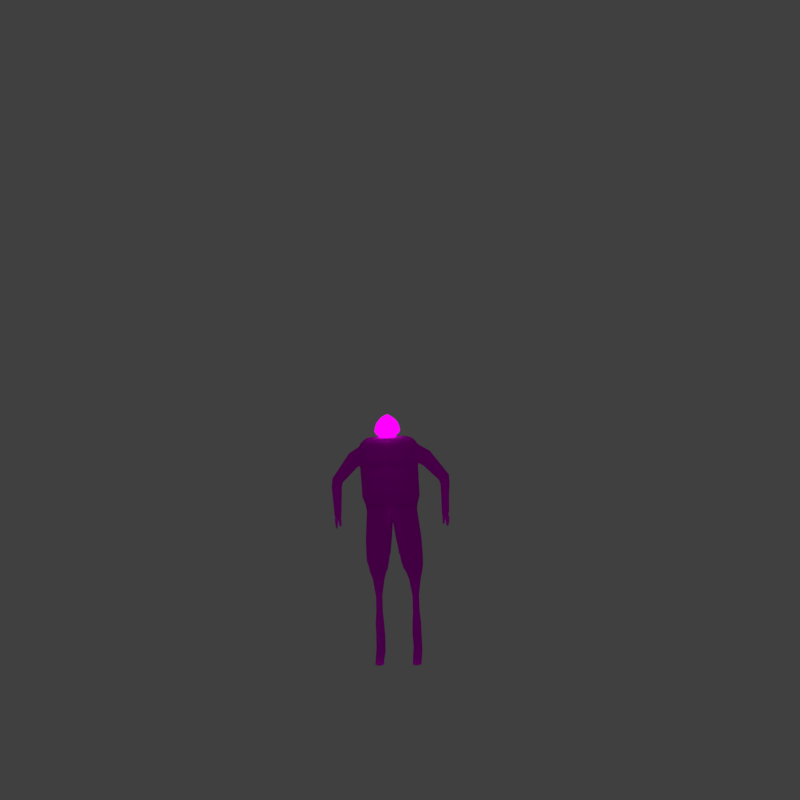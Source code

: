 # Source: human.blend  (saved by Blender 2.77.0; exported with 4.5.12 LTS)
import bpy
from mathutils import Matrix  # noqa: F401  (used for matrix-valued properties, if any)

bpy.ops.wm.read_factory_settings(use_empty=True)
scene = bpy.context.scene
scene.name = 'Scene'

# ---- collections
col_collection_1 = bpy.data.collections.new('Collection 1'); scene.collection.children.link(col_collection_1)

# ---- images (referenced by path relative to the original .blend; pixels are not part of the script)
import os
ASSET_DIR = os.environ.get("B2B_ASSET_DIR", "")  # directory of the original .blend (textures are referenced by path, not embedded)
HERE = os.path.dirname(os.path.abspath(__file__))  # packed textures are extracted next to this script under _unpacked/

def load_image(name, relpath, width, height, colorspace="sRGB"):
    """Load a texture the original file referenced (path relative to the .blend, or extracted next to this script)."""
    p = next((c for c in (os.path.join(HERE, relpath), os.path.join(ASSET_DIR, relpath)) if relpath and os.path.exists(c)), "")
    if p:
        img = bpy.data.images.load(p, check_existing=True)
        img.name = name
    else:  # same state as the original file: an image datablock whose file is absent (Cycles renders it pink)
        img = bpy.data.images.new(name, width, height)
        img.source = "FILE"
        img.filepath = "//" + (relpath or name)
    img.colorspace_settings.name = colorspace
    return img
img_feathers_png = load_image('feathers.png', 'feathers.png', 1024, 1024, 'sRGB')
img_handscales_png = load_image('handscales.png', 'handscales.png', 1024, 1024, 'sRGB')
img_feetscales_png = load_image('feetscales.png', 'feetscales.png', 1024, 1024, 'sRGB')
img_headface_png_001 = load_image('headface.png.001', 'headface.png', 1024, 1024, 'sRGB')

# ---- materials (node trees are filled in below, after node groups)
mat_bodywings = bpy.data.materials.new('bodywings')
mat_bodywings.alpha_threshold = 0.0
mat_bodywings.roughness = 0.5
mat_bodymaiin = bpy.data.materials.new('bodymaiin')
mat_bodymaiin.alpha_threshold = 0.0
mat_bodymaiin.roughness = 0.5
mat_hands = bpy.data.materials.new('hands')
mat_hands.alpha_threshold = 0.0
mat_hands.roughness = 0.5
mat_feet = bpy.data.materials.new('feet')
mat_feet.alpha_threshold = 0.0
mat_feet.roughness = 0.5
mat_material_002 = bpy.data.materials.new('Material.002')
mat_material_002.alpha_threshold = 0.0
mat_material_002.roughness = 0.5

# ---- material node trees
mat_bodywings.use_nodes = True; mat_bodywings.node_tree.nodes.clear()
_N = mat_bodywings.node_tree.nodes; _L = mat_bodywings.node_tree.links
n0 = _N.new('ShaderNodeOutputMaterial'); n0.name = 'Material Output'; n0.location = (300, 300)
n1 = _N.new('ShaderNodeTexImage'); n1.name = 'Image Texture'; n1.location = (-180, 300)
n1.width = 140
n1.image = img_feathers_png
n2 = _N.new('ShaderNodeSubsurfaceScattering'); n2.name = 'Subsurface Scattering'; n2.location = (10, 300)
n2.falloff = 'BURLEY'
n2.inputs[1].default_value = 1.0
n2.inputs[2].default_value = (1.0, 1.0, 1.0)
_L.new(n2.outputs[0], n0.inputs[0])
_L.new(n1.outputs[0], n2.inputs[0])
n0.is_active_output = True
mat_bodymaiin.use_nodes = True; mat_bodymaiin.node_tree.nodes.clear()
_N = mat_bodymaiin.node_tree.nodes; _L = mat_bodymaiin.node_tree.links
n0 = _N.new('ShaderNodeOutputMaterial'); n0.name = 'Material Output'; n0.location = (300, 300)
n1 = _N.new('ShaderNodeSubsurfaceScattering'); n1.name = 'Subsurface Scattering'; n1.location = (10, 300)
n1.falloff = 'BURLEY'
n1.inputs[1].default_value = 1.0
n1.inputs[2].default_value = (1.0, 1.0, 1.0)
n2 = _N.new('ShaderNodeTexImage'); n2.name = 'Image Texture'; n2.location = (-180, 300)
n2.width = 140
n2.image = img_feathers_png
_L.new(n1.outputs[0], n0.inputs[0])
_L.new(n2.outputs[0], n1.inputs[0])
n0.is_active_output = True
mat_hands.use_nodes = True; mat_hands.node_tree.nodes.clear()
_N = mat_hands.node_tree.nodes; _L = mat_hands.node_tree.links
n0 = _N.new('ShaderNodeOutputMaterial'); n0.name = 'Material Output'; n0.location = (300, 300)
n1 = _N.new('ShaderNodeSubsurfaceScattering'); n1.name = 'Subsurface Scattering'; n1.location = (10, 300)
n1.falloff = 'BURLEY'
n1.inputs[1].default_value = 1.0
n1.inputs[2].default_value = (1.0, 1.0, 1.0)
n2 = _N.new('ShaderNodeTexImage'); n2.name = 'Image Texture'; n2.location = (-180, 300)
n2.width = 140
n2.image = img_handscales_png
_L.new(n1.outputs[0], n0.inputs[0])
_L.new(n2.outputs[0], n1.inputs[0])
n0.is_active_output = True
mat_feet.use_nodes = True; mat_feet.node_tree.nodes.clear()
_N = mat_feet.node_tree.nodes; _L = mat_feet.node_tree.links
n0 = _N.new('ShaderNodeOutputMaterial'); n0.name = 'Material Output'; n0.location = (300, 300)
n1 = _N.new('ShaderNodeTexImage'); n1.name = 'Image Texture'; n1.location = (-180, 300)
n1.width = 140
n1.image = img_feetscales_png
n2 = _N.new('ShaderNodeSubsurfaceScattering'); n2.name = 'Subsurface Scattering'; n2.location = (10, 300)
n2.falloff = 'BURLEY'
n2.inputs[1].default_value = 1.0
n2.inputs[2].default_value = (1.0, 1.0, 1.0)
_L.new(n2.outputs[0], n0.inputs[0])
_L.new(n1.outputs[0], n2.inputs[0])
n0.is_active_output = True
mat_material_002.use_nodes = True; mat_material_002.node_tree.nodes.clear()
_N = mat_material_002.node_tree.nodes; _L = mat_material_002.node_tree.links
n0 = _N.new('ShaderNodeOutputMaterial'); n0.name = 'Material Output'; n0.location = (300, 300)
n1 = _N.new('ShaderNodeEmission'); n1.name = 'Emission'; n1.location = (10, 300)
n2 = _N.new('ShaderNodeTexImage'); n2.name = 'Image Texture'; n2.location = (-180, 300)
n2.width = 140
n2.image = img_headface_png_001
_L.new(n1.outputs[0], n0.inputs[0])
_L.new(n2.outputs[0], n1.inputs[0])
n0.is_active_output = True

# ---- world
world_world = bpy.data.worlds.new('World'); scene.world = world_world
world_world.color = (0.05088, 0.05088, 0.05088)
world_world.use_sun_shadow = False
world_world.sun_shadow_jitter_overblur = 0.0
world_world.cycles.sampling_method = 'MANUAL'

# ---- cameras
cam_camera_001 = bpy.data.cameras.new('Camera.001')
cam_camera_001.clip_start = 0.001
cam_camera_001.clip_end = 254.6
cam_camera_001.lens = 35.0
cam_camera_001.sensor_width = 32.0
cam_camera_001.sensor_height = 18.0
cam_camera_001.display_size = 5.31
cam_camera_001.fisheye_fov = 3.736
cam_camera_001.fisheye_lens = 15.0
cam_camera_001.dof.focus_distance = 0.0

# ---- lights
light_area_001 = bpy.data.lights.new('Area.001', 'AREA')
light_area_001.transmission_factor = 0.0
light_area_001.energy = 78.54
light_area_001.shadow_buffer_clip_start = 0.5
light_area_001.shadow_soft_size = 0.1
light_area_001.shadow_maximum_resolution = 0.006
light_area_001.use_absolute_resolution = True
light_area_001.size = 0.1
light_area_001.size_y = 0.1

# ---- meshes
me_cube = bpy.data.meshes.new('Cube')
me_cube.from_pydata([(2.598, 2.61, 0.04349), (0.6057, 2.446, 0.9273), (0.815, 2.61, 2.795), (2.598, 1.62, 0.0681), (1.755, 2.498, 0.0), (1.662, 2.61, 1.0), (2.336, 2.115, 0.5), (2.206, 1.62, 0.5), (0.7881, 1.62, 0.9273), (2.058, 2.115, 1.0), (0.815, 2.61, 1.0), (0.815, 1.558, 2.795), (2.206, 2.61, 0.5), (0.815, 1.62, 1.0), (1.662, 1.62, 1.0), (1.755, 1.733, 0.0), (1.405, 2.58, 1.499), (1.926, 2.363, 1.0), (1.871, 1.868, 1.0), (1.41, 1.694, 1.5), (0.8128, 2.57, 0.625), (0.4666, 2.115, 0.5617), (0.8128, 1.658, 0.625), (1.096, 2.115, 0.0), (0.6042, 2.115, 0.3153), (0.3933, 2.115, 1.0), (0.3933, 2.115, 2.795), (2.824, 1.868, 0.01752), (2.824, 2.363, 0.02774), (2.271, 2.363, 0.5), (2.271, 1.868, 0.5), (2.434, 1.62, 0.2097), (2.434, 2.61, 0.2097), (2.592, 1.868, 0.2097), (2.592, 2.363, 0.2097), (2.666, 2.115, 0.2758), (2.938, 2.239, 0.04902), (2.938, 1.991, 0.04587), (2.708, 1.868, 0.1048), (2.708, 2.363, 0.1048), (2.672, 2.239, 0.2097), (2.672, 1.991, 0.2097), (2.805, 1.991, 0.1048), (2.805, 2.239, 0.1048), (0.8501, 1.95, 0.2505), (0.8501, 2.28, 0.2505), (2.711, 2.486, 0.01387), (2.711, 1.744, 0.0), (2.239, 1.744, 0.5281), (2.32, 2.61, 0.3548), (2.239, 2.486, 0.5326), (2.432, 1.868, 0.3548), (2.432, 2.363, 0.3548), (2.32, 1.62, 0.3548), (2.513, 2.486, 0.2463), (2.513, 1.744, 0.2677), (2.41, 2.486, 0.3809), (2.376, 1.744, 0.4025), (0.815, 2.61, 2.795), (0.5221, 1.78, 2.795), (1.754, 2.17, 2.794), (0.5221, 2.363, 2.795), (0.4638, 2.487, 5.469), (0.4638, 1.716, 5.469), (1.076, 2.191, 5.467), (0.1123, 2.115, 5.469), (1.467, 1.856, 2.794), (1.564, 2.416, 2.794), (0.8931, 1.921, 5.468), (0.8931, 2.416, 5.468), (0.253, 1.868, 5.469), (0.253, 2.363, 5.469), (0.7155, 1.62, 4.132), (0.2938, 2.115, 4.132), (1.394, 2.183, 4.13), (0.7155, 2.61, 4.132), (1.145, 2.447, 4.131), (0.4204, 2.409, 4.132), (1.145, 1.89, 4.131), (0.4204, 1.822, 4.132), (0.4903, 1.837, 1.897), (0.4903, 2.363, 1.897), (0.1386, 2.487, 6.905), (0.1386, 1.716, 6.905), (0.7512, 2.191, 6.904), (-0.2129, 2.115, 6.905), (0.5679, 1.921, 6.904), (0.5679, 2.416, 6.904), (-0.07225, 1.868, 6.905), (-0.07225, 2.363, 6.905), (0.1494, 2.487, 7.147), (0.1494, 1.716, 7.147), (0.6856, 2.191, 7.443), (-0.7882, 2.101, 8.548), (0.5251, 1.921, 7.355), (0.5251, 2.416, 7.355), (-0.03492, 1.868, 7.045), (-0.03492, 2.363, 7.045), (-0.1519, 2.754, 8.973), (-0.1519, 1.4, 8.973), (0.7896, 2.233, 9.493), (0.5077, 1.759, 9.338), (0.5077, 2.628, 9.338), (-0.4756, 1.666, 8.793), (-0.4756, 2.535, 8.793), (-0.8124, 2.088, 9.297), (0.05977, 2.984, 9.88), (0.05977, 1.127, 9.88), (1.351, 2.269, 10.59), (0.9641, 1.62, 10.38), (0.9641, 2.812, 10.38), (-0.384, 1.492, 9.633), (-0.384, 2.684, 9.633), (-0.1232, 0.7668, 11.07), (1.088, 0.7668, 11.57), (-0.4379, 0.7668, 11.19), (0.5119, 1.373, 10.13), (0.4826, 0.8012, 11.02), (-0.0317, 0.9417, 10.24), (1.026, 1.28, 10.74), (0.4973, 0.913, 10.49), (-0.9209, 1.843, 10.37), (0.01241, 3.128, 10.75), (1.607, 2.341, 11.63), (1.129, 3.011, 11.36), (-0.5356, 2.853, 10.44), (1.274, 0.6978, 12.26), (-1.145, 0.7425, 11.61), (-1.065, 2.488, 11.45), (0.03223, 3.147, 11.41), (-0.5163, 2.988, 11.43), (0.5808, 3.199, 11.39), (0.5709, 3.118, 11.05), (1.607, 2.341, 12.55), (1.129, 3.011, 12.28), (1.192, 0.6482, 12.87), (-1.229, 0.7381, 12.39), (-1.065, 2.488, 12.37), (0.03223, 3.147, 12.33), (-0.5163, 2.988, 12.35), (0.5808, 3.199, 12.31), (1.662, 1.397, 11.94), (-1.284, 1.46, 11.45), (1.705, 1.397, 12.8), (-1.468, 1.47, 12.39), (-1.065, 2.488, 11.76), (-1.229, 0.7542, 11.92), (1.607, 2.341, 11.93), (1.217, 0.6482, 12.57), (1.683, 1.397, 12.25), (-1.406, 1.47, 11.84), (1.716, 2.239, 14.12), (1.201, 2.961, 13.84), (1.394, 0.5037, 14.5), (-1.267, 0.5289, 13.92), (-1.167, 2.397, 13.93), (0.01689, 3.108, 13.88), (-0.5752, 2.937, 13.91), (0.609, 3.165, 13.86), (1.923, 1.219, 14.39), (-1.648, 1.299, 13.95), (1.716, 1.908, 17.15), (1.201, 2.631, 17.14), (-1.167, 2.067, 17.24), (0.01689, 2.777, 17.19), (-0.5752, 2.607, 17.21), (0.609, 2.834, 17.16), (1.923, 0.889, 17.17), (-1.648, 0.9683, 17.26), (1.837, 1.928, 17.94), (1.28, 2.709, 17.93), (2.348, 1.983, 19.54), (-1.28, 2.099, 18.03), (-7.17e-05, 2.868, 17.98), (-0.6403, 2.683, 18.01), (0.6401, 2.929, 17.95), (2.061, 0.8257, 17.96), (-1.8, 0.9114, 18.05), (1.837, 1.928, 17.94), (1.28, 2.709, 17.93), (-1.28, 2.099, 18.03), (-7.17e-05, 2.868, 17.98), (-0.6403, 2.683, 18.01), (0.6401, 2.929, 17.95), (2.061, 0.8257, 17.96), (-1.8, 0.9114, 18.05), (2.221, 1.983, 18.87), (1.531, 2.951, 18.86), (-1.639, 2.195, 18.99), (-0.05371, 3.146, 18.92), (-0.8461, 2.918, 18.96), (0.7387, 3.223, 18.89), (2.56, 0.0, 18.91), (-2.054, 0.725, 19.01), (1.658, 2.951, 19.52), (-1.639, 2.195, 19.65), (-0.05371, 3.146, 19.59), (-0.8461, 2.918, 19.62), (0.7387, 3.223, 19.56), (2.625, 0.6189, 19.57), (-2.054, 0.725, 19.68), (2.348, 1.983, 20.29), (1.658, 2.951, 20.27), (-1.639, 2.195, 20.4), (-0.05371, 3.146, 20.34), (-0.8461, 2.918, 20.37), (0.7387, 3.223, 20.3), (2.625, 0.6189, 20.32), (-2.054, 0.725, 20.43), (1.452, 0.576, 13.69), (-1.343, 0.646, 13.16), (0.166, 0.4198, 12.63), (0.2336, 0.1739, 14.21), (0.1998, 0.3, 13.42), (1.626, 0.2519, 15.86), (-1.271, 0.3473, 15.58), (-0.6961, 0.2921, 14.07), (1.163, 0.318, 14.46), (0.2655, 0.4568, 12.24), (0.1977, 0.5609, 11.94), (2.525, 1.983, 21.39), (1.835, 2.951, 21.38), (-1.639, 2.195, 21.51), (-0.05371, 3.146, 21.44), (-0.8461, 2.918, 21.47), (0.9155, 3.223, 21.41), (2.802, 0.8436, 21.42), (-2.054, 0.725, 21.53), (2.525, 1.983, 22.07), (1.835, 2.951, 22.05), (-1.639, 2.195, 22.18), (-0.05371, 3.146, 22.12), (-0.8461, 2.918, 22.15), (0.9155, 3.223, 22.09), (2.802, 0.6189, 22.1), (-2.097, 0.725, 22.21), (2.525, 1.983, 22.68), (1.835, 3.163, 22.67), (-1.639, 2.407, 22.8), (-0.04699, 3.219, 22.45), (-0.9591, 2.951, 22.7), (1.006, 3.3, 22.61), (3.098, 0.6189, 22.71), (-2.342, 0.725, 22.82), (2.687, 0.0, 19.58), (2.503, 1.301, 19.55), (2.835, 0.3095, 20.32), (2.665, 1.301, 20.3), (2.348, 1.983, 19.91), (2.625, 0.6189, 19.94), (3.012, 0.4218, 21.43), (2.842, 1.413, 21.41), (2.713, 0.7312, 20.87), (2.436, 1.983, 20.84), (3.012, 0.3095, 22.1), (2.842, 1.301, 22.08), (2.802, 0.7312, 21.76), (2.525, 1.983, 21.73), (3.129, 0.3095, 22.72), (2.96, 1.301, 22.7), (2.525, 1.983, 22.38), (2.802, 0.6189, 22.4), (2.663, 1.301, 22.39), (2.833, 0.3095, 22.41), (2.663, 1.357, 21.74), (2.833, 0.3656, 21.76), (2.575, 1.357, 20.85), (2.744, 0.3656, 20.87), (2.656, 0.3095, 19.95), (2.486, 1.301, 19.93), (2.757, 2.142, 23.28), (1.835, 3.163, 23.27), (-1.639, 2.407, 23.4), (-0.7958, 3.658, 22.43), (-1.172, 2.963, 23.33), (1.241, 3.389, 23.21), (3.275, 0.9766, 23.31), (-2.054, 0.725, 23.42), (3.269, 0.6613, 23.32), (3.195, 1.573, 23.3), (3.301, 1.232, 23.31), (2.728, 2.163, 23.53), (1.835, 3.163, 23.52), (-1.639, 2.407, 23.65), (-0.00214, 3.715, 22.12), (-1.172, 2.984, 23.71), (1.241, 3.41, 23.59), (3.256, 0.9733, 23.56), (-2.054, 0.725, 23.68), (3.269, 0.6613, 23.57), (3.195, 1.573, 23.55), (2.785, 2.04, 24.07), (1.835, 3.163, 24.06), (-1.846, 1.566, 23.66), (-1.639, 2.407, 24.18), (-0.03192, 3.359, 24.49), (-0.9392, 3.041, 24.27), (1.008, 3.386, 24.18), (3.11, 0.6189, 24.1), (-2.054, 0.9949, 24.21), (3.072, 0.3239, 24.14), (2.972, 1.301, 24.08), (2.18, 2.467, 22.68), (2.742, 1.642, 22.69), (2.208, 2.498, 23.28), (3.05, 1.945, 23.29), (1.835, 3.163, 22.97), (2.604, 2.014, 22.98), (3.105, 1.301, 23.0), (2.194, 2.508, 23.53), (3.036, 1.955, 23.54), (1.835, 3.163, 23.39), (2.743, 2.153, 23.41), (3.195, 1.573, 23.42), (2.31, 2.495, 24.06), (2.878, 1.67, 24.08), (1.835, 3.163, 23.79), (2.668, 2.155, 23.8), (3.111, 1.301, 23.82), (2.252, 2.502, 23.8), (2.999, 1.779, 23.81), (3.043, 1.95, 23.42), (2.201, 2.503, 23.4), (2.194, 2.482, 22.98), (2.938, 1.658, 22.99), (3.226, 1.273, 23.56), (3.263, 1.252, 23.43), (3.266, 0.975, 23.44), (2.636, 2.014, 24.54), (1.773, 3.035, 24.52), (-1.385, 2.349, 24.64), (0.05584, 3.213, 24.64), (-0.6646, 3.005, 24.61), (0.9371, 3.283, 24.55), (2.932, 0.7226, 24.56), (-1.763, 0.819, 24.67), (2.883, 0.3797, 24.59), (2.806, 1.343, 24.55), (2.205, 2.428, 24.53), (2.721, 1.679, 24.54), (2.412, 1.972, 24.96), (1.679, 2.839, 24.95), (-1.001, 2.256, 25.05), (0.222, 2.99, 25.04), (-0.3894, 2.813, 25.02), (0.9698, 3.049, 24.97), (2.663, 0.8764, 24.98), (-1.321, 0.9582, 25.07), (2.6, 0.48, 25.01), (2.556, 1.403, 24.97), (2.046, 2.324, 24.95), (2.484, 1.688, 24.97), (2.177, 1.92, 25.22), (1.58, 2.625, 25.22), (-0.602, 2.151, 25.3), (0.3937, 2.748, 25.26), (-0.1042, 2.605, 25.28), (1.003, 2.796, 25.24), (2.381, 1.027, 25.24), (-0.863, 1.094, 25.31), (2.33, 0.7045, 25.26), (2.294, 1.456, 25.23), (1.879, 2.206, 25.22), (2.236, 1.688, 25.23), (1.857, 1.866, 25.41), (1.392, 2.416, 25.4), (-0.31, 2.046, 25.46), (0.4664, 2.512, 25.43), (0.0782, 2.4, 25.45), (0.9411, 2.549, 25.42), (2.016, 1.17, 25.42), (-0.5134, 1.222, 25.48), (2.021, 0.9184, 25.44), (1.948, 1.504, 25.41), (1.624, 2.089, 25.4), (1.902, 1.685, 25.41), (1.475, 0.6914, 25.61), (1.214, 0.9405, 25.61), (0.2554, 0.7322, 25.64), (0.6926, 0.9945, 25.62), (0.474, 0.9314, 25.63), (0.9599, 1.016, 25.61), (1.565, 0.2995, 25.62), (0.1409, 0.3287, 25.65), (1.568, 0.1578, 25.63), (1.527, 0.4877, 25.61), (1.345, 0.8369, 25.61), (1.501, 0.5895, 25.61), (0.9101, 3.887, 22.24), (-1.022, 3.859, 22.93), (1.16, 4.151, 22.69), (-1.022, 4.041, 23.27), (1.16, 4.333, 23.02), (-0.00214, 4.557, 23.76), (-0.7958, 4.299, 23.66), (0.9101, 4.528, 23.47), (-0.1941, 5.475, 20.56), (0.3872, 5.425, 20.5), (0.9696, 5.63, 20.63), (-0.4338, 5.767, 20.72), (1.098, 5.971, 20.8), (-0.485, 6.02, 20.84), (1.047, 6.224, 20.93), (0.1584, 6.557, 21.04), (-0.3684, 6.338, 20.98), (0.7953, 6.493, 21.05), (0.9577, 5.692, 16.85), (1.321, 5.633, 16.91), (1.669, 5.759, 17.07), (0.8055, 5.901, 16.87), (1.742, 5.989, 17.16), (0.7713, 6.076, 16.9), (1.708, 6.164, 17.19), (1.168, 6.439, 17.07), (0.8411, 6.288, 16.97), (1.552, 6.354, 17.19), (0.6692, 5.615, 20.15), (1.045, 5.928, 20.3), (-0.001506, 5.756, 19.88), (0.2251, 5.552, 20.0), (0.776, 6.626, 20.1), (0.3163, 6.531, 19.88), (-0.04385, 6.25, 19.79), (1.078, 6.25, 20.28), (0.9991, 6.455, 20.22), (-0.08045, 5.96, 19.82), (1.347, 0.5398, 25.79), (1.026, 0.8253, 25.79), (-0.1046, 0.552, 25.83), (0.4185, 0.8878, 25.81), (0.1457, 0.7974, 25.82), (0.7342, 0.9054, 25.8), (1.518, 0.1143, 25.8), (-0.2444, 0.1559, 25.84), (1.566, 0.0, 25.79), (1.477, 0.3119, 25.8), (1.208, 0.7143, 25.78), (1.394, 0.4417, 25.79), (1.345, 0.9952, 25.93), (1.689, 0.4986, 26.01), (1.782, 0.0, 25.95), (-0.4467, 0.3062, 26.0), (0.7606, 1.231, 25.95), (-0.3205, 0.9521, 26.28), (0.7142, 1.422, 26.24), (1.575, 0.6587, 25.95), (1.517, 0.7798, 25.95), (0.329, 1.403, 26.26), (-0.5039, 0.4587, 26.28), (0.03466, 1.098, 25.98), (0.3711, 1.209, 25.97), (-0.2742, 0.7948, 25.99), (1.121, 1.132, 25.94), (-0.02272, 1.266, 26.27), (-0.464, 0.8019, 26.79), (0.6527, 1.325, 26.75), (0.2384, 1.304, 26.77), (-0.6829, 0.261, 26.79), (-0.1456, 1.147, 26.78), (1.029, 1.236, 26.74), (-0.5285, 0.6499, 27.19), (0.5882, 1.173, 27.15), (0.1739, 1.152, 27.16), (-0.7229, 0.109, 27.18), (-0.2102, 0.9948, 27.18), (0.9644, 1.084, 27.14), (-0.5245, 0.3723, 27.53), (0.5922, 0.8957, 27.49), (0.1779, 0.8745, 27.51), (-0.2062, 0.7172, 27.52), (0.9684, 0.8068, 27.48), (-0.2601, 0.1431, 27.83), (0.6521, 0.5706, 27.8), (0.3137, 0.5533, 27.81), (-4.542e-05, 0.4248, 27.82), (0.9594, 0.498, 27.79), (0.6517, 0.1746, 28.01), (0.3752, 0.1605, 28.02), (0.1188, 0.05548, 28.03), (1.214, 0.0, 27.88), (0.9029, 0.1153, 28.0), (1.836, 0.0, 26.83), (-1.846, 1.701, 24.2), (-2.054, 0.8599, 23.94), (-1.639, 2.407, 23.92), (-1.574, 1.584, 24.65), (-1.908, 0.9069, 24.44), (-1.512, 2.378, 24.41), (-1.71, 1.642, 24.43), (-1.846, 1.634, 23.93), (1.023, 5.708, 16.73), (1.337, 5.663, 16.76), (1.648, 5.789, 16.83), (0.896, 5.889, 16.73), (1.719, 5.995, 16.85), (0.8704, 6.041, 16.73), (1.693, 6.147, 16.85), (1.223, 6.346, 16.77), (0.936, 6.228, 16.74), (1.561, 6.309, 16.84), (1.625, 6.247, 16.54), (1.116, 6.461, 16.47), (1.014, 5.765, 16.44), (1.431, 5.687, 16.47), (1.613, 5.982, 16.68), (1.245, 5.666, 16.46), (1.091, 6.054, 16.46), (1.495, 5.977, 16.5), (1.355, 6.296, 16.5), (1.296, 5.998, 16.64), (1.04, 5.748, 16.07), (1.187, 5.676, 16.08), (1.076, 5.949, 16.08), (1.103, 5.758, 15.94), (1.235, 6.17, 15.79), (1.248, 6.384, 15.8), (1.373, 6.297, 15.81), (1.31, 6.287, 15.63), (1.71, 6.271, 15.77), (1.616, 6.077, 15.74), (1.515, 6.307, 15.74), (1.652, 6.232, 15.51), (1.32, 5.652, 15.86), (1.464, 5.668, 15.87), (1.513, 5.891, 15.89), (1.443, 5.75, 15.72), (1.09, 5.949, 16.45), (2.598, -2.61, 0.04349), (0.6057, -2.446, 0.9273), (0.815, -2.61, 2.795), (2.598, -1.62, 0.0681), (1.755, -2.498, 0.0), (1.662, -2.61, 1.0), (2.336, -2.115, 0.5), (2.206, -1.62, 0.5), (0.7881, -1.62, 0.9273), (2.058, -2.115, 1.0), (0.815, -2.61, 1.0), (0.815, -1.558, 2.795), (2.206, -2.61, 0.5), (0.815, -1.62, 1.0), (1.662, -1.62, 1.0), (1.755, -1.733, 0.0), (1.405, -2.58, 1.499), (1.926, -2.363, 1.0), (1.871, -1.868, 1.0), (1.41, -1.694, 1.5), (0.8128, -2.57, 0.625), (0.4666, -2.115, 0.5617), (0.8128, -1.658, 0.625), (1.096, -2.115, 0.0), (0.6042, -2.115, 0.3153), (0.3933, -2.115, 1.0), (0.3933, -2.115, 2.795), (2.824, -1.868, 0.01752), (2.824, -2.363, 0.02774), (2.271, -2.363, 0.5), (2.271, -1.868, 0.5), (2.434, -1.62, 0.2097), (2.434, -2.61, 0.2097), (2.592, -1.868, 0.2097), (2.592, -2.363, 0.2097), (2.666, -2.115, 0.2758), (2.938, -2.239, 0.04902), (2.938, -1.991, 0.04587), (2.708, -1.868, 0.1048), (2.708, -2.363, 0.1048), (2.672, -2.239, 0.2097), (2.672, -1.991, 0.2097), (2.805, -1.991, 0.1048), (2.805, -2.239, 0.1048), (0.8501, -1.95, 0.2505), (0.8501, -2.28, 0.2505), (2.711, -2.486, 0.01387), (2.711, -1.744, 0.0), (2.239, -1.744, 0.5281), (2.32, -2.61, 0.3548), (2.239, -2.486, 0.5326), (2.432, -1.868, 0.3548), (2.432, -2.363, 0.3548), (2.32, -1.62, 0.3548), (2.513, -2.486, 0.2463), (2.513, -1.744, 0.2677), (2.41, -2.486, 0.3809), (2.376, -1.744, 0.4025), (0.815, -2.61, 2.795), (0.5221, -1.78, 2.795), (1.754, -2.17, 2.794), (0.5221, -2.363, 2.795), (0.4638, -2.487, 5.469), (0.4638, -1.716, 5.469), (1.076, -2.191, 5.467), (0.1123, -2.115, 5.469), (1.467, -1.856, 2.794), (1.564, -2.416, 2.794), (0.8931, -1.921, 5.468), (0.8931, -2.416, 5.468), (0.253, -1.868, 5.469), (0.253, -2.363, 5.469), (0.7155, -1.62, 4.132), (0.2938, -2.115, 4.132), (1.394, -2.183, 4.13), (0.7155, -2.61, 4.132), (1.145, -2.447, 4.131), (0.4204, -2.409, 4.132), (1.145, -1.89, 4.131), (0.4204, -1.822, 4.132), (0.4903, -1.837, 1.897), (0.4903, -2.363, 1.897), (0.1386, -2.487, 6.905), (0.1386, -1.716, 6.905), (0.7512, -2.191, 6.904), (-0.2129, -2.115, 6.905), (0.5679, -1.921, 6.904), (0.5679, -2.416, 6.904), (-0.07225, -1.868, 6.905), (-0.07225, -2.363, 6.905), (0.1494, -2.487, 7.147), (0.1494, -1.716, 7.147), (0.6856, -2.191, 7.443), (-0.7882, -2.101, 8.548), (0.5251, -1.921, 7.355), (0.5251, -2.416, 7.355), (-0.03492, -1.868, 7.045), (-0.03492, -2.363, 7.045), (-0.1519, -2.754, 8.973), (-0.1519, -1.4, 8.973), (0.7896, -2.233, 9.493), (0.5077, -1.759, 9.338), (0.5077, -2.628, 9.338), (-0.4756, -1.666, 8.793), (-0.4756, -2.535, 8.793), (-0.8124, -2.088, 9.297), (0.05977, -2.984, 9.88), (0.05977, -1.127, 9.88), (1.351, -2.269, 10.59), (0.9641, -1.62, 10.38), (0.9641, -2.812, 10.38), (-0.384, -1.492, 9.633), (-0.384, -2.684, 9.633), (-0.1232, -0.7668, 11.07), (1.088, -0.7668, 11.57), (-0.4379, -0.7668, 11.19), (0.5119, -1.373, 10.13), (0.4826, -0.8012, 11.02), (-0.0317, -0.9417, 10.24), (1.026, -1.28, 10.74), (0.4973, -0.913, 10.49), (-0.9209, -1.843, 10.37), (0.01241, -3.128, 10.75), (1.607, -2.341, 11.63), (1.129, -3.011, 11.36), (-0.5356, -2.853, 10.44), (1.274, -0.6978, 12.26), (-1.145, -0.7425, 11.61), (-1.065, -2.488, 11.45), (0.03223, -3.147, 11.41), (-0.5163, -2.988, 11.43), (0.5808, -3.199, 11.39), (0.5709, -3.118, 11.05), (1.607, -2.341, 12.55), (1.129, -3.011, 12.28), (1.192, -0.6482, 12.87), (-1.229, -0.7381, 12.39), (-1.065, -2.488, 12.37), (0.03223, -3.147, 12.33), (-0.5163, -2.988, 12.35), (0.5808, -3.199, 12.31), (1.662, -1.397, 11.94), (-1.284, -1.46, 11.45), (1.705, -1.397, 12.8), (-1.468, -1.47, 12.39), (-1.065, -2.488, 11.76), (-1.229, -0.7542, 11.92), (1.607, -2.341, 11.93), (1.217, -0.6482, 12.57), (1.683, -1.397, 12.25), (-1.406, -1.47, 11.84), (1.716, -2.239, 14.12), (1.201, -2.961, 13.84), (1.394, -0.5037, 14.5), (-1.267, -0.5289, 13.92), (-1.167, -2.397, 13.93), (0.01689, -3.108, 13.88), (-0.5752, -2.937, 13.91), (0.609, -3.165, 13.86), (1.923, -1.219, 14.39), (-1.648, -1.299, 13.95), (1.716, -1.908, 17.15), (1.201, -2.631, 17.14), (2.245, 0.0, 18.03), (-1.473, 0.0, 18.02), (-1.167, -2.067, 17.24), (0.01689, -2.777, 17.19), (-0.5752, -2.607, 17.21), (0.609, -2.834, 17.16), (1.923, -0.889, 17.17), (-1.648, -0.9683, 17.26), (1.837, -1.928, 17.94), (1.28, -2.709, 17.93), (2.245, 0.0, 18.03), (2.348, -1.983, 19.54), (-1.28, -2.099, 18.03), (-7.17e-05, -2.868, 17.98), (-0.6403, -2.683, 18.01), (0.6401, -2.929, 17.95), (2.061, -0.8257, 17.96), (-1.8, -0.9114, 18.05), (1.837, -1.928, 17.94), (1.28, -2.709, 17.93), (-1.28, -2.099, 18.03), (-7.17e-05, -2.868, 17.98), (-0.6403, -2.683, 18.01), (0.6401, -2.929, 17.95), (2.061, -0.8257, 17.96), (-1.8, -0.9114, 18.05), (2.221, -1.983, 18.87), (1.531, -2.951, 18.86), (-1.906, 0.0, 18.98), (-1.639, -2.195, 18.99), (-0.05371, -3.146, 18.92), (-0.8461, -2.918, 18.96), (0.7387, -3.223, 18.89), (-2.054, -0.725, 19.01), (1.658, -2.951, 19.52), (-1.906, 0.0, 19.64), (-1.639, -2.195, 19.65), (-0.05371, -3.146, 19.59), (-0.8461, -2.918, 19.62), (0.7387, -3.223, 19.56), (2.625, -0.6189, 19.57), (-2.054, -0.725, 19.68), (2.348, -1.983, 20.29), (1.658, -2.951, 20.27), (2.687, 0.0, 20.33), (-1.906, 0.0, 20.39), (-1.639, -2.195, 20.4), (-0.05371, -3.146, 20.34), (-0.8461, -2.918, 20.37), (0.7387, -3.223, 20.3), (2.625, -0.6189, 20.32), (-2.054, -0.725, 20.43), (1.452, -0.576, 13.69), (-1.343, -0.646, 13.16), (0.166, -0.4198, 12.63), (0.2336, -0.1739, 14.21), (0.1998, -0.3, 13.42), (1.626, -0.2519, 15.86), (-1.271, -0.3473, 15.58), (-0.6961, -0.2921, 14.07), (0.156, 0.0, 16.49), (1.163, -0.318, 14.46), (-0.8124, 0.0, 16.86), (1.124, 0.0, 16.86), (0.2655, -0.4568, 12.24), (0.1977, -0.5609, 11.94), (2.525, -1.983, 21.39), (1.835, -2.951, 21.38), (2.864, 0.0, 21.43), (-2.193, 0.0, 21.5), (-1.639, -2.195, 21.51), (-0.05371, -3.146, 21.44), (-0.8461, -2.918, 21.47), (0.9155, -3.223, 21.41), (2.802, -0.8436, 21.42), (-2.054, -0.725, 21.53), (2.525, -1.983, 22.07), (1.835, -2.951, 22.05), (2.864, 0.0, 22.11), (-1.639, -2.195, 22.18), (-0.05371, -3.146, 22.12), (-0.8461, -2.918, 22.15), (0.9155, -3.223, 22.09), (2.802, -0.6189, 22.1), (-2.097, -0.725, 22.21), (2.525, -1.983, 22.68), (1.835, -3.163, 22.67), (2.864, 0.0, 22.72), (-1.639, -2.407, 22.8), (-0.04699, -3.219, 22.45), (-0.9591, -2.951, 22.7), (1.006, -3.3, 22.61), (3.098, -0.6189, 22.71), (-2.342, -0.725, 22.82), (2.503, -1.301, 19.55), (2.835, -0.3095, 20.32), (2.665, -1.301, 20.3), (2.348, -1.983, 19.91), (2.625, -0.6189, 19.94), (2.687, 0.0, 19.95), (3.012, -0.4218, 21.43), (2.842, -1.413, 21.41), (2.775, 0.0, 20.88), (2.713, -0.7312, 20.87), (2.436, -1.983, 20.84), (3.012, -0.3095, 22.1), (2.842, -1.301, 22.08), (2.864, 0.0, 21.77), (2.802, -0.7312, 21.76), (2.525, -1.983, 21.73), (3.129, -0.3095, 22.72), (2.96, -1.301, 22.7), (2.525, -1.983, 22.38), (2.864, 0.0, 22.42), (2.802, -0.6189, 22.4), (2.663, -1.301, 22.39), (2.833, -0.3095, 22.41), (2.663, -1.357, 21.74), (2.833, -0.3656, 21.76), (2.575, -1.357, 20.85), (2.744, -0.3656, 20.87), (2.656, -0.3095, 19.95), (2.486, -1.301, 19.93), (2.757, -2.142, 23.28), (1.835, -3.163, 23.27), (2.992, 0.0, 23.32), (-1.639, -2.407, 23.4), (-0.7958, -3.658, 22.43), (-1.172, -2.963, 23.33), (1.241, -3.389, 23.21), (3.275, -0.9766, 23.31), (-2.054, -0.725, 23.42), (3.269, -0.6613, 23.32), (3.195, -1.573, 23.3), (3.301, -1.232, 23.31), (2.728, -2.163, 23.53), (1.835, -3.163, 23.52), (2.992, 0.0, 23.58), (-1.639, -2.407, 23.65), (-0.00214, -3.715, 22.12), (-1.172, -2.984, 23.71), (1.241, -3.41, 23.59), (3.256, -0.9733, 23.56), (-2.054, -0.725, 23.68), (3.269, -0.6613, 23.57), (3.195, -1.573, 23.55), (2.785, -2.04, 24.07), (1.835, -3.163, 24.06), (2.993, 0.0, 24.11), (-1.846, -1.566, 23.66), (-1.639, -2.407, 24.18), (-0.03192, -3.359, 24.49), (-0.9392, -3.041, 24.27), (1.008, -3.386, 24.18), (3.11, -0.6189, 24.1), (-2.054, -0.9949, 24.21), (3.072, -0.3239, 24.14), (2.972, -1.301, 24.08), (2.18, -2.467, 22.68), (2.742, -1.642, 22.69), (2.208, -2.498, 23.28), (3.05, -1.945, 23.29), (1.835, -3.163, 22.97), (2.604, -2.014, 22.98), (3.105, -1.301, 23.0), (2.194, -2.508, 23.53), (3.036, -1.955, 23.54), (1.835, -3.163, 23.39), (2.743, -2.153, 23.41), (3.195, -1.573, 23.42), (2.31, -2.495, 24.06), (2.878, -1.67, 24.08), (1.835, -3.163, 23.79), (2.668, -2.155, 23.8), (3.111, -1.301, 23.82), (2.252, -2.502, 23.8), (2.999, -1.779, 23.81), (3.043, -1.95, 23.42), (2.201, -2.503, 23.4), (2.194, -2.482, 22.98), (2.938, -1.658, 22.99), (3.226, -1.273, 23.56), (3.263, -1.252, 23.43), (3.266, -0.975, 23.44), (2.636, -2.014, 24.54), (1.773, -3.035, 24.52), (2.843, 0.0, 24.57), (-1.628, 0.0, 24.78), (-1.385, -2.349, 24.64), (0.05584, -3.213, 24.64), (-0.6646, -3.005, 24.61), (0.9371, -3.283, 24.55), (2.932, -0.7226, 24.56), (-1.763, -0.819, 24.67), (2.883, -0.3797, 24.59), (2.806, -1.343, 24.55), (2.205, -2.428, 24.53), (2.721, -1.679, 24.54), (2.412, -1.972, 24.96), (1.679, -2.839, 24.95), (2.533, 0.0, 24.99), (-1.207, 0.0, 25.04), (-1.001, -2.256, 25.05), (0.222, -2.99, 25.04), (-0.3894, -2.813, 25.02), (0.9698, -3.049, 24.97), (2.663, -0.8764, 24.98), (-1.321, -0.9582, 25.07), (2.6, -0.48, 25.01), (2.556, -1.403, 24.97), (2.046, -2.324, 24.95), (2.484, -1.688, 24.97), (2.177, -1.92, 25.22), (1.58, -2.625, 25.22), (2.207, 0.0, 25.25), (-0.7698, 0.0, 25.29), (-0.602, -2.151, 25.3), (0.3937, -2.748, 25.26), (-0.1042, -2.605, 25.28), (1.003, -2.796, 25.24), (2.381, -1.027, 25.24), (-0.863, -1.094, 25.31), (2.33, -0.7045, 25.26), (2.294, -1.456, 25.23), (1.879, -2.206, 25.22), (2.236, -1.688, 25.23), (1.857, -1.866, 25.41), (1.392, -2.416, 25.4), (1.974, 0.0, 25.43), (-0.4408, 0.0, 25.46), (-0.31, -2.046, 25.46), (0.4664, -2.512, 25.43), (0.0782, -2.4, 25.45), (0.9411, -2.549, 25.42), (2.016, -1.17, 25.42), (-0.5134, -1.222, 25.48), (2.021, -0.9184, 25.44), (1.948, -1.504, 25.41), (1.624, -2.089, 25.4), (1.902, -1.685, 25.41), (1.475, -0.6914, 25.61), (1.214, -0.9405, 25.61), (1.569, 0.0, 25.62), (0.1262, 0.0, 25.64), (0.2554, -0.7322, 25.64), (0.6926, -0.9945, 25.62), (0.474, -0.9314, 25.63), (0.9599, -1.016, 25.61), (1.565, -0.2995, 25.62), (0.1409, -0.3287, 25.65), (1.568, -0.1578, 25.63), (1.527, -0.4877, 25.61), (1.345, -0.8369, 25.61), (1.501, -0.5895, 25.61), (0.9101, -3.887, 22.24), (-1.022, -3.859, 22.93), (1.16, -4.151, 22.69), (-1.022, -4.041, 23.27), (1.16, -4.333, 23.02), (-0.00214, -4.557, 23.76), (-0.7958, -4.299, 23.66), (0.9101, -4.528, 23.47), (-0.1941, -5.475, 20.56), (0.3872, -5.425, 20.5), (0.9696, -5.63, 20.63), (-0.4338, -5.767, 20.72), (1.098, -5.971, 20.8), (-0.485, -6.02, 20.84), (1.047, -6.224, 20.93), (0.1584, -6.557, 21.04), (-0.3684, -6.338, 20.98), (0.7953, -6.493, 21.05), (0.9577, -5.692, 16.85), (1.321, -5.633, 16.91), (1.669, -5.759, 17.07), (0.8055, -5.901, 16.87), (1.742, -5.989, 17.16), (0.7713, -6.076, 16.9), (1.708, -6.164, 17.19), (1.168, -6.439, 17.07), (0.8411, -6.288, 16.97), (1.552, -6.354, 17.19), (0.6692, -5.615, 20.15), (1.045, -5.928, 20.3), (-0.001506, -5.756, 19.88), (0.2251, -5.552, 20.0), (0.776, -6.626, 20.1), (0.3163, -6.531, 19.88), (-0.04385, -6.25, 19.79), (1.078, -6.25, 20.28), (0.9991, -6.455, 20.22), (-0.08045, -5.96, 19.82), (1.347, -0.5398, 25.79), (1.026, -0.8253, 25.79), (-0.2875, 0.0, 25.81), (-0.1046, -0.552, 25.83), (0.4185, -0.8878, 25.81), (0.1457, -0.7974, 25.82), (0.7342, -0.9054, 25.8), (1.518, -0.1143, 25.8), (-0.2444, -0.1559, 25.84), (1.477, -0.3119, 25.8), (1.208, -0.7143, 25.78), (1.394, -0.4417, 25.79), (1.345, -0.9952, 25.93), (1.689, -0.4986, 26.01), (-0.4467, -0.3062, 26.0), (0.7606, -1.231, 25.95), (-0.3205, -0.9521, 26.28), (0.7142, -1.422, 26.24), (1.575, -0.6587, 25.95), (1.517, -0.7798, 25.95), (0.329, -1.403, 26.26), (-0.5039, -0.4587, 26.28), (0.03466, -1.098, 25.98), (0.3711, -1.209, 25.97), (-0.2742, -0.7948, 25.99), (-0.4998, 0.0, 25.97), (1.121, -1.132, 25.94), (-0.02272, -1.266, 26.27), (-0.6655, 0.0, 26.27), (-0.464, -0.8019, 26.79), (0.6527, -1.325, 26.75), (0.2384, -1.304, 26.77), (-0.6829, -0.261, 26.79), (-0.1456, -1.147, 26.78), (-0.764, 0.0, 26.79), (1.029, -1.236, 26.74), (-0.5285, -0.6499, 27.19), (0.5882, -1.173, 27.15), (0.1739, -1.152, 27.16), (-0.7229, -0.109, 27.18), (-0.2102, -0.9948, 27.18), (-0.7599, 0.0, 27.19), (0.9644, -1.084, 27.14), (-0.5245, -0.3723, 27.53), (0.5922, -0.8957, 27.49), (0.1779, -0.8745, 27.51), (-0.6687, 0.0, 27.53), (-0.2062, -0.7172, 27.52), (0.9684, -0.8068, 27.48), (-0.2601, -0.1431, 27.83), (0.6521, -0.5706, 27.8), (0.3137, -0.5533, 27.81), (-0.5032, 0.0, 27.83), (-4.542e-05, -0.4248, 27.82), (0.9594, -0.498, 27.79), (-0.09374, 0.0, 28.03), (0.6517, -0.1746, 28.01), (0.3752, -0.1605, 28.02), (-0.2235, 0.0, 27.97), (0.1188, -0.05548, 28.03), (0.9029, -0.1153, 28.0), (0.1053, 0.0, 28.03), (0.5999, 0.0, 28.01), (0.4164, 0.0, 28.02), (0.2463, 0.0, 28.02), (0.7665, 0.0, 28.01), (-1.846, -1.701, 24.2), (-2.054, -0.8599, 23.94), (-1.639, -2.407, 23.92), (-1.574, -1.584, 24.65), (-1.908, -0.9069, 24.44), (-1.512, -2.378, 24.41), (-1.71, -1.642, 24.43), (-1.846, -1.634, 23.93), (1.023, -5.708, 16.73), (1.337, -5.663, 16.76), (1.648, -5.789, 16.83), (0.896, -5.889, 16.73), (1.719, -5.995, 16.85), (0.8704, -6.041, 16.73), (1.693, -6.147, 16.85), (1.223, -6.346, 16.77), (0.936, -6.228, 16.74), (1.561, -6.309, 16.84), (1.625, -6.247, 16.54), (1.116, -6.461, 16.47), (1.014, -5.765, 16.44), (1.431, -5.687, 16.47), (1.613, -5.982, 16.68), (1.245, -5.666, 16.46), (1.091, -6.054, 16.46), (1.495, -5.977, 16.5), (1.355, -6.296, 16.5), (1.296, -5.998, 16.64), (1.04, -5.748, 16.07), (1.187, -5.676, 16.08), (1.076, -5.949, 16.08), (1.103, -5.758, 15.94), (1.235, -6.17, 15.79), (1.248, -6.384, 15.8), (1.373, -6.297, 15.81), (1.31, -6.287, 15.63), (1.71, -6.271, 15.77), (1.616, -6.077, 15.74), (1.515, -6.307, 15.74), (1.652, -6.232, 15.51), (1.32, -5.652, 15.86), (1.464, -5.668, 15.87), (1.513, -5.891, 15.89), (1.443, -5.75, 15.72), (1.09, -5.949, 16.45), (2.662, 2.61, 0.04349), (2.889, 2.363, 0.02774), (2.498, 2.61, 0.2097), (2.657, 2.363, 0.2097), (2.773, 2.363, 0.1048), (2.775, 2.486, 0.01387), (2.577, 2.486, 0.2463), (2.775, 2.115, 0.2758), (2.781, 2.239, 0.2097), (2.781, 1.991, 0.2097), (2.914, 1.991, 0.1048), (3.047, 1.991, 0.04587), (2.914, 2.239, 0.1048), (3.047, 2.239, 0.04902), (2.822, 1.744, 0.0), (2.709, 1.62, 0.0681), (2.545, 1.62, 0.2097), (2.82, 1.868, 0.1048), (2.704, 1.868, 0.2097), (2.624, 1.744, 0.2677), (2.936, 1.868, 0.01752), (2.806, -1.744, 0.0), (2.693, -1.62, 0.0681), (2.529, -1.62, 0.2097), (2.804, -1.868, 0.1048), (2.688, -1.868, 0.2097), (2.608, -1.744, 0.2677), (2.92, -1.868, 0.01752), (2.79, -2.115, 0.2758), (2.796, -2.239, 0.2097), (2.796, -1.991, 0.2097), (2.929, -1.991, 0.1048), (3.062, -1.991, 0.04587), (2.929, -2.239, 0.1048), (3.062, -2.239, 0.04902), (2.831, -2.486, 0.01387), (2.945, -2.363, 0.02774), (2.718, -2.61, 0.04349), (2.554, -2.61, 0.2097), (2.829, -2.363, 0.1048), (2.713, -2.363, 0.2097), (2.633, -2.486, 0.2463)], [(16, 2), (0, 10), (3, 13), (10, 2), (2, 25), (543, 529), (527, 537), (530, 540), (537, 529), (529, 552)], [(13, 11, 80), (10, 4, 20, 1), (16, 5, 10, 58), (5, 12, 49, 32, 0, 4, 10), (1, 21, 25, 10), (12, 5, 17, 9, 6, 29, 50), (6, 9, 18, 14, 7, 48, 30), (16, 17, 5), (24, 22, 8, 21), (17, 16, 58, 67, 9), (19, 14, 18), (8, 22, 15, 13), (13, 14, 19, 11), (13, 15, 3, 31, 53, 7, 14), (20, 24, 21, 1), (23, 45, 20, 4), (21, 8, 13, 25), (57, 51, 30, 48), (33, 41, 35, 6, 30, 51), (43, 36, 28, 39), (56, 54, 32, 49), (6, 35, 40, 34, 52, 29), (38, 42, 41, 33), (27, 37, 42, 38), (40, 43, 39, 34), (0, 46, 28, 36, 37, 27, 47, 3, 15, 23, 4), (50, 56, 49, 12), (29, 52, 56, 50), (52, 34, 54, 56), (53, 57, 48, 7), (31, 55, 57, 53), (55, 33, 51, 57), (22, 44, 23, 15), (24, 20, 45), (24, 44, 22), (26, 61, 25), (59, 26, 25), (80, 25, 13), (67, 60, 9), (18, 9, 66, 11, 19), (2, 61, 58), (79, 72, 63, 70), (78, 74, 64, 68), (77, 73, 65, 71), (76, 75, 62, 69), (74, 76, 69, 64), (60, 67, 76, 74), (67, 58, 75, 76), (75, 77, 71, 62), (58, 61, 77, 75), (61, 26, 73, 77), (72, 78, 68, 63), (11, 66, 78, 72), (66, 60, 74, 78), (73, 79, 70, 65), (26, 59, 79, 73), (59, 11, 72, 79), (66, 9, 60), (25, 80, 11, 59), (61, 58, 81, 25), (25, 81, 10), (58, 10, 81), (71, 65, 85, 89), (65, 70, 88, 85), (69, 62, 82, 87), (63, 68, 86, 83), (62, 71, 89, 82), (70, 63, 83, 88), (64, 69, 87, 84), (68, 64, 84, 86), (84, 87, 95, 92), (88, 83, 91, 96), (86, 84, 92, 94), (85, 88, 96), (83, 86, 94, 91), (89, 85, 97), (87, 82, 90, 95), (82, 89, 97, 90), (85, 96, 103, 93), (95, 90, 98, 102), (90, 97, 104, 98), (92, 95, 102, 100), (97, 85, 93, 104), (96, 91, 99, 103), (94, 92, 100, 101), (91, 94, 101, 99), (100, 102, 110, 108), (101, 100, 108, 109), (93, 103, 111, 105), (102, 98, 106, 110), (98, 104, 112, 106), (99, 101, 109, 116, 107), (104, 93, 105, 112), (103, 99, 107, 111), (111, 107, 118, 113, 115), (120, 119, 114, 117), (109, 108, 114, 119), (111, 115, 105), (118, 120, 117, 113), (107, 116, 120, 118), (116, 109, 119, 120), (112, 105, 121, 125), (108, 110, 124, 123), (114, 108, 123, 141, 126), (110, 106, 122, 132, 124), (105, 115, 127, 121), (106, 112, 125, 122), (127, 142, 121), (125, 121, 128), (128, 130, 125), (129, 125, 130), (122, 125, 129), (131, 132, 122, 129), (132, 131, 124), (129, 130, 139, 138), (130, 128, 145, 137, 139), (150, 146, 136, 144), (123, 124, 134, 133, 147), (124, 131, 140, 134), (131, 129, 138, 140), (149, 147, 133, 143), (148, 149, 143, 135), (126, 141, 149, 148), (141, 123, 147, 149), (145, 150, 144, 137), (128, 142, 150, 145), (142, 127, 146, 150), (134, 140, 158, 152), (139, 137, 155, 157), (133, 134, 152, 151), (143, 133, 151, 159), (140, 138, 156, 158), (135, 143, 159, 153, 209), (144, 136, 210, 154, 160), (138, 139, 157, 156), (137, 144, 160, 155), (155, 160, 168, 163), (152, 158, 166, 162), (157, 155, 163, 165), (151, 152, 162, 161), (159, 151, 161, 167), (158, 156, 164, 166), (153, 159, 167, 690, 214), (160, 154, 215, 691, 168), (156, 157, 165, 164), (161, 162, 170, 169), (167, 161, 169, 176), (166, 164, 173, 175), (690, 167, 176, 700), (192, 199, 244), (164, 165, 174, 173), (163, 168, 177, 172), (162, 166, 175, 170), (165, 163, 172, 174), (173, 174, 182, 181), (172, 177, 185, 180), (170, 175, 183, 179), (174, 172, 180, 182), (169, 170, 179, 178), (176, 169, 178, 184), (175, 173, 181, 183), (700, 176, 184, 690), (193, 718, 725, 200), (182, 180, 188, 190), (178, 179, 187, 186), (184, 178, 186, 192), (183, 181, 189, 191), (690, 184, 192), (185, 691, 718, 193), (181, 182, 190, 189), (180, 185, 193, 188), (179, 183, 191, 187), (691, 185, 177, 168), (189, 190, 197, 196), (188, 193, 200, 195), (187, 191, 198, 194), (190, 188, 195, 197), (186, 187, 194, 171), (192, 186, 171, 245, 199), (191, 189, 196, 198), (171, 194, 202, 201, 248), (200, 725, 735, 208), (196, 197, 205, 204), (195, 200, 208, 203), (194, 198, 206, 202), (197, 195, 203, 205), (269, 248, 201, 247), (198, 196, 204, 206), (268, 249, 207, 246), (113, 117, 114, 126, 219, 127, 115), (146, 218, 211, 136), (213, 210, 136, 211), (148, 135, 211, 218), (126, 148, 218, 219), (209, 213, 211, 135), (153, 217, 212, 213, 209), (212, 216, 154, 210, 213), (217, 750, 212), (216, 212, 750), (691, 215, 154, 216, 750, 752), (153, 214, 690, 753, 750, 217), (127, 219, 218, 146), (267, 252, 226, 250), (266, 253, 220, 251), (206, 204, 223, 225), (201, 202, 221, 220, 253), (208, 735, 759, 227), (204, 205, 224, 223), (203, 208, 227, 222), (202, 206, 225, 221), (205, 203, 222, 224), (224, 222, 230, 232), (265, 256, 234, 254), (264, 257, 228, 255), (225, 223, 231, 233), (220, 221, 229, 228, 257), (227, 759, 235), (223, 224, 232, 231), (222, 227, 235, 230), (221, 225, 233, 229), (228, 229, 237, 302, 236, 260), (231, 232, 240, 239), (230, 235, 243, 238), (229, 233, 241, 237), (232, 230, 238, 240), (263, 261, 242, 258), (262, 260, 236, 303, 259), (233, 231, 239, 241), (261, 262, 259, 242), (234, 255, 262, 261), (255, 228, 260, 262), (803, 263, 258, 777), (768, 254, 263, 803), (254, 234, 261, 263), (256, 264, 255, 234), (226, 251, 264, 256), (251, 220, 257, 264), (797, 265, 254, 768), (758, 250, 265, 797), (250, 226, 256, 265), (252, 266, 251, 226), (207, 247, 266, 252), (247, 201, 253, 266), (792, 267, 250, 758), (734, 246, 267, 792), (246, 207, 252, 267), (789, 268, 246, 734), (244, 268, 789), (244, 199, 249, 268), (249, 269, 247, 207), (199, 245, 269, 249), (245, 171, 248, 269), (237, 241, 275, 271, 306), (324, 307, 270, 305), (240, 238, 272, 274), (777, 258, 278, 815), (242, 259, 280), (241, 239, 284, 388), (323, 306, 271, 304), (295, 297, 395, 393), (258, 242, 276, 278), (238, 243, 277, 272), (259, 308, 279, 280), (280, 276, 242), (322, 311, 282, 309), (286, 275, 390, 392), (272, 277, 288, 293, 283), (278, 276, 327, 287, 289), (489, 483, 299, 482), (271, 275, 286, 282, 311), (274, 272, 283, 285), (321, 312, 281, 310), (815, 278, 289, 827), (289, 287, 298, 300), (285, 296, 394, 391), (282, 286, 297, 292, 316), (285, 283, 484, 294, 296), (320, 317, 291, 315), (827, 289, 300, 838), (274, 285, 391, 389), (287, 325, 290, 318, 301, 298), (319, 316, 292, 314), (294, 482, 488, 487), (275, 241, 388, 390), (317, 319, 314, 291), (281, 309, 319, 317), (309, 282, 316, 319), (318, 320, 315, 301), (290, 310, 320, 318), (310, 281, 317, 320), (313, 321, 310, 290), (279, 305, 321, 313), (305, 270, 312, 321), (312, 322, 309, 281), (270, 304, 322, 312), (304, 271, 311, 322), (307, 323, 304, 270), (236, 302, 323, 307), (302, 237, 306, 323), (308, 324, 305, 279), (259, 303, 324, 308), (303, 236, 307, 324), (287, 327, 326, 325), (290, 325, 326, 313), (280, 279, 313, 326), (276, 280, 326, 327), (297, 295, 331, 333), (295, 296, 332, 331), (314, 292, 329, 338), (292, 297, 333, 329), (838, 300, 336, 876), (291, 314, 338, 328), (315, 291, 328, 339), (487, 488, 485, 330), (300, 298, 334, 336), (301, 315, 339, 337), (488, 486, 335, 485), (298, 301, 337, 334), (296, 294, 487, 330, 332), (876, 336, 348, 890), (336, 334, 346, 348), (328, 338, 350, 340), (337, 339, 351, 349), (330, 485, 335, 347, 342), (334, 337, 349, 346), (332, 330, 342, 344), (338, 329, 341, 350), (333, 331, 343, 345), (339, 328, 340, 351), (331, 332, 344, 343), (329, 333, 345, 341), (335, 877, 891, 347), (346, 349, 361, 358), (344, 342, 354, 356), (350, 341, 353, 362), (345, 343, 355, 357), (351, 340, 352, 363), (343, 344, 356, 355), (341, 345, 357, 353), (347, 891, 905, 359), (890, 348, 360, 904), (348, 346, 358, 360), (340, 350, 362, 352), (349, 351, 363, 361), (342, 347, 359, 354), (355, 356, 368, 367), (353, 357, 369, 365), (359, 905, 919, 371), (904, 360, 372, 918), (360, 358, 370, 372), (352, 362, 374, 364), (361, 363, 375, 373), (354, 359, 371, 366), (358, 361, 373, 370), (356, 354, 366, 368), (362, 353, 365, 374), (357, 355, 367, 369), (363, 352, 364, 375), (372, 370, 382, 384), (364, 374, 386, 376), (373, 375, 387, 385), (366, 371, 383, 378), (370, 373, 385, 382), (368, 366, 378, 380), (374, 365, 377, 386), (369, 367, 379, 381), (375, 364, 376, 387), (367, 368, 380, 379), (365, 369, 381, 377), (371, 919, 933, 383), (918, 372, 384, 932), (240, 274, 389, 273), (297, 286, 392, 395), (296, 295, 393, 394), (239, 240, 273, 284), (391, 394, 404, 401), (392, 390, 400, 402), (388, 284, 397, 398), (284, 273, 396, 397), (394, 393, 403, 404), (273, 389, 399, 396), (389, 391, 401, 399), (395, 392, 402, 405), (390, 388, 398, 400), (393, 395, 405, 403), (417, 416, 407, 408), (419, 418, 409, 406), (421, 420, 415, 413), (422, 421, 413, 414), (423, 417, 408, 410), (424, 423, 410, 412), (420, 424, 412, 415), (416, 419, 406, 407), (418, 425, 411, 409), (425, 422, 414, 411), (401, 404, 422, 425), (399, 401, 425, 418), (397, 396, 419, 416), (405, 402, 424, 420), (402, 400, 423, 424), (400, 398, 417, 423), (404, 403, 421, 422), (403, 405, 420, 421), (396, 399, 418, 419), (398, 397, 416, 417), (386, 377, 427, 436), (381, 379, 429, 431), (387, 376, 426, 437), (379, 380, 430, 429), (377, 381, 431, 427), (383, 933, 984, 433), (932, 384, 434), (384, 382, 432, 434), (376, 386, 436, 426), (385, 387, 437, 435), (378, 383, 433, 428), (382, 385, 435, 432), (380, 378, 428, 430), (436, 427, 452, 438), (435, 437, 445, 439), (427, 431, 442, 452), (433, 984, 1007, 441), (437, 426, 446, 445), (428, 433, 441, 451), (449, 451, 443, 453), (426, 436, 438, 446), (431, 429, 450, 442), (451, 441, 448, 443), (429, 430, 449, 450), (450, 449, 453, 447), (442, 450, 447, 444), (430, 428, 451, 449), (434, 432, 435, 439, 440), (441, 1007, 1010, 448), (448, 1010, 1016, 457), (453, 443, 454, 458), (444, 447, 456, 455), (447, 453, 458, 456), (443, 448, 457, 454), (128, 121, 142), (455, 456, 462, 461), (454, 457, 463, 460), (457, 1016, 1023, 463), (459, 455, 461, 465), (458, 454, 460, 464), (456, 458, 464, 462), (465, 461, 467, 470), (464, 460, 466, 469), (462, 464, 469, 468), (461, 462, 468, 467), (460, 463, 1028, 466), (469, 466, 471, 474), (468, 469, 474, 473), (467, 468, 473, 472), (466, 1028, 1034, 471), (470, 467, 472, 475), (472, 473, 477, 476), (471, 1034, 1040, 1037), (475, 472, 476, 480), (474, 471, 1037, 478), (473, 474, 478, 477), (479, 480, 1047), (480, 476, 1044, 1047), (478, 1037, 1043, 1046), (477, 478, 1046, 1045), (476, 477, 1045, 1044), (1028, 1023, 463), (481, 440, 439, 445, 446, 438, 452, 442), (444, 481, 442), (479, 475, 480), (444, 455, 459), (459, 481, 444), (482, 299, 486, 488), (484, 489, 482, 294), (283, 293, 489, 484), (293, 288, 483, 489), (335, 486, 877), (883, 877, 1052), (407, 406, 490, 491), (409, 411, 495, 493), (411, 414, 498, 495), (408, 407, 491, 492), (406, 409, 493, 490), (413, 415, 499, 497), (414, 413, 497, 498), (410, 408, 492, 494), (412, 410, 494, 496), (415, 412, 496, 499), (495, 498, 501, 506, 526, 502, 493), (491, 490, 493, 502, 505, 503), (496, 494, 492, 504), (499, 496, 504, 500), (491, 503, 492), (508, 506, 514, 516), (507, 508, 520, 519), (509, 508, 507), (509, 506, 508), (506, 509, 505), (507, 505, 509), (505, 507, 524, 522), (526, 506, 505, 511, 512), (512, 511, 513), (512, 510, 502, 526), (505, 502, 510, 511), (514, 515, 517), (510, 512, 513), (511, 510, 513), (501, 508, 516, 515), (506, 501, 515, 514), (515, 516, 517), (516, 514, 517), (504, 492, 503), (507, 504, 503), (507, 500, 504), (498, 497, 501), (508, 501, 497), (497, 499, 508), (499, 500, 508), (515, 514, 516), (519, 520, 521), (508, 500, 518, 520), (500, 507, 519, 518), (523, 522, 525), (520, 518, 521), (518, 519, 521), (507, 503, 523, 524), (503, 505, 522, 523), (524, 523, 525), (522, 524, 525), (540, 607, 538), (537, 528, 547, 531), (543, 585, 537, 532), (532, 537, 531, 527, 559, 576, 539), (528, 537, 552, 548), (539, 577, 556, 533, 536, 544, 532), (533, 557, 575, 534, 541, 545, 536), (543, 532, 544), (551, 548, 535, 549), (544, 536, 594, 585, 543), (546, 545, 541), (535, 540, 542, 549), (540, 538, 546, 541), (540, 541, 534, 580, 558, 530, 542), (547, 528, 548, 551), (550, 531, 547, 572), (548, 552, 540, 535), (584, 575, 557, 578), (560, 578, 557, 533, 562, 568), (570, 566, 555, 563), (583, 576, 559, 581), (533, 556, 579, 561, 567, 562), (565, 560, 568, 569), (554, 565, 569, 564), (567, 561, 566, 570), (527, 531, 550, 542, 530, 574, 554, 564, 563, 555, 573), (577, 539, 576, 583), (556, 577, 583, 579), (579, 583, 581, 561), (580, 534, 575, 584), (558, 580, 584, 582), (582, 584, 578, 560), (46, 0, 1093, 1098), (549, 542, 550, 571), (563, 564, 1125, 1127), (551, 572, 547), (33, 55, 1112, 1111), (551, 549, 571), (45, 23, 44, 24), (572, 551, 571, 550), (561, 581, 1134, 1133), (530, 558, 1116, 1115), (41, 42, 1103, 1102), (553, 552, 588), (586, 552, 553), (607, 540, 552), (594, 536, 587), (545, 546, 538, 593, 536), (529, 585, 588), (606, 597, 590, 599), (605, 595, 591, 601), (604, 598, 592, 600), (603, 596, 589, 602), (601, 591, 596, 603), (587, 601, 603, 594), (594, 603, 602, 585), (602, 589, 598, 604), (585, 602, 604, 588), (588, 604, 600, 553), (599, 590, 595, 605), (538, 599, 605, 593), (593, 605, 601, 587), (600, 592, 597, 606), (553, 600, 606, 586), (586, 606, 599, 538), (593, 587, 536), (552, 586, 538, 607), (588, 552, 608, 585), (552, 537, 608), (585, 608, 537), (598, 616, 612, 592), (592, 612, 615, 597), (596, 614, 609, 589), (590, 610, 613, 595), (589, 609, 616, 598), (597, 615, 610, 590), (591, 611, 614, 596), (595, 613, 611, 591), (611, 619, 622, 614), (615, 623, 618, 610), (613, 621, 619, 611), (612, 623, 615), (610, 618, 621, 613), (616, 624, 612), (614, 622, 617, 609), (609, 617, 624, 616), (612, 620, 630, 623), (622, 629, 625, 617), (617, 625, 631, 624), (619, 627, 629, 622), (624, 631, 620, 612), (623, 630, 626, 618), (621, 628, 627, 619), (618, 626, 628, 621), (627, 635, 637, 629), (628, 636, 635, 627), (620, 632, 638, 630), (629, 637, 633, 625), (625, 633, 639, 631), (626, 634, 643, 636, 628), (631, 639, 632, 620), (630, 638, 634, 626), (638, 642, 640, 645, 634), (647, 644, 641, 646), (636, 646, 641, 635), (638, 632, 642), (645, 640, 644, 647), (634, 645, 647, 643), (643, 647, 646, 636), (639, 652, 648, 632), (635, 650, 651, 637), (641, 653, 668, 650, 635), (637, 651, 659, 649, 633), (632, 648, 654, 642), (633, 649, 652, 639), (654, 648, 669), (652, 655, 648), (655, 652, 657), (656, 657, 652), (649, 656, 652), (658, 656, 649, 659), (659, 651, 658), (656, 665, 666, 657), (657, 666, 664, 672, 655), (677, 671, 663, 673), (650, 674, 660, 661, 651), (651, 661, 667, 658), (658, 667, 665, 656), (676, 670, 660, 674), (675, 662, 670, 676), (653, 675, 676, 668), (668, 676, 674, 650), (672, 664, 671, 677), (655, 672, 677, 669), (669, 677, 673, 654), (661, 679, 685, 667), (666, 684, 682, 664), (660, 678, 679, 661), (670, 686, 678, 660), (667, 685, 683, 665), (662, 742, 680, 686, 670), (671, 687, 681, 743, 663), (665, 683, 684, 666), (664, 682, 687, 671), (682, 692, 697, 687), (679, 689, 695, 685), (684, 694, 692, 682), (678, 688, 689, 679), (686, 696, 688, 678), (685, 695, 693, 683), (680, 747, 690, 696, 686), (687, 697, 691, 748, 681), (683, 693, 694, 684), (688, 698, 699, 689), (696, 706, 698, 688), (695, 705, 703, 693), (690, 700, 706, 696), (192, 244, 730), (693, 703, 704, 694), (692, 702, 707, 697), (689, 699, 705, 695), (694, 704, 702, 692), (703, 711, 712, 704), (702, 710, 715, 707), (699, 709, 713, 705), (704, 712, 710, 702), (698, 708, 709, 699), (706, 714, 708, 698), (705, 713, 711, 703), (700, 690, 714, 706), (723, 731, 725, 718), (712, 721, 719, 710), (708, 716, 717, 709), (714, 192, 716, 708), (713, 722, 720, 711), (690, 192, 714), (715, 723, 718, 691), (711, 720, 721, 712), (710, 719, 723, 715), (709, 717, 722, 713), (691, 697, 707, 715), (720, 727, 728, 721), (719, 726, 731, 723), (717, 724, 729, 722), (721, 728, 726, 719), (716, 701, 724, 717), (192, 730, 784, 701, 716), (722, 729, 727, 720), (701, 787, 732, 733, 724), (731, 741, 735, 725), (727, 737, 738, 728), (726, 736, 741, 731), (724, 733, 739, 729), (728, 738, 736, 726), (812, 786, 732, 787), (729, 739, 737, 727), (811, 785, 740, 788), (640, 642, 654, 755, 653, 641, 644), (673, 663, 744, 754), (746, 744, 663, 743), (675, 754, 744, 662), (653, 755, 754, 675), (742, 662, 744, 746), (680, 742, 746, 745, 751), (745, 746, 743, 681, 749), (751, 745, 750), (749, 750, 745), (691, 752, 750, 749, 681, 748), (680, 751, 750, 753, 690, 747), (654, 673, 754, 755), (810, 790, 764, 793), (809, 791, 756, 794), (739, 763, 761, 737), (732, 794, 756, 757, 733), (741, 765, 759, 735), (737, 761, 762, 738), (736, 760, 765, 741), (733, 757, 763, 739), (738, 762, 760, 736), (762, 771, 769, 760), (808, 795, 773, 798), (807, 796, 766, 799), (763, 772, 770, 761), (756, 799, 766, 767, 757), (765, 774, 759), (761, 770, 771, 762), (760, 769, 774, 765), (757, 767, 772, 763), (766, 802, 775, 848, 776, 767), (770, 779, 780, 771), (769, 778, 783, 774), (767, 776, 781, 772), (771, 780, 778, 769), (806, 800, 782, 804), (805, 801, 849, 775, 802), (772, 781, 779, 770), (804, 782, 801, 805), (773, 804, 805, 796), (796, 805, 802, 766), (803, 777, 800, 806), (768, 803, 806, 795), (795, 806, 804, 773), (798, 773, 796, 807), (764, 798, 807, 791), (791, 807, 799, 756), (797, 768, 795, 808), (758, 797, 808, 790), (790, 808, 798, 764), (793, 764, 791, 809), (740, 793, 809, 786), (786, 809, 794, 732), (792, 758, 790, 810), (734, 792, 810, 785), (785, 810, 793, 740), (789, 734, 785, 811), (244, 789, 811), (244, 811, 788, 730), (788, 740, 786, 812), (730, 788, 812, 784), (784, 812, 787, 701), (776, 852, 814, 819, 781), (870, 851, 813, 853), (780, 818, 816, 778), (777, 815, 822, 800), (782, 824, 801), (781, 944, 829, 779), (869, 850, 814, 852), (841, 949, 951, 843), (800, 822, 820, 782), (778, 816, 821, 783), (801, 824, 823, 854), (824, 782, 820), (868, 855, 826, 857), (831, 948, 946, 819), (816, 828, 839, 833, 821), (822, 834, 832, 873, 820), (1055, 1048, 845, 1049), (814, 857, 826, 831, 819), (818, 830, 828, 816), (867, 856, 825, 858), (815, 827, 834, 822), (834, 846, 844, 832), (830, 947, 950, 842), (826, 862, 837, 843, 831), (830, 842, 840, 1050, 828), (866, 861, 836, 863), (827, 838, 846, 834), (818, 945, 947, 830), (832, 844, 847, 864, 835, 871), (865, 860, 837, 862), (840, 1053, 1054, 1048), (819, 946, 944, 781), (863, 836, 860, 865), (825, 863, 865, 855), (855, 865, 862, 826), (864, 847, 861, 866), (835, 864, 866, 856), (856, 866, 863, 825), (859, 835, 856, 867), (823, 859, 867, 851), (851, 867, 858, 813), (858, 825, 855, 868), (813, 858, 868, 850), (850, 868, 857, 814), (853, 813, 850, 869), (775, 853, 869, 848), (848, 869, 852, 776), (854, 823, 851, 870), (801, 854, 870, 849), (849, 870, 853, 775), (832, 871, 872, 873), (835, 859, 872, 871), (824, 872, 859, 823), (820, 873, 872, 824), (843, 881, 879, 841), (841, 879, 880, 842), (860, 886, 875, 837), (837, 875, 881, 843), (838, 876, 884, 846), (836, 874, 886, 860), (861, 887, 874, 836), (1053, 878, 1051, 1054), (846, 884, 882, 844), (847, 885, 887, 861), (1054, 1051, 883, 1052), (844, 882, 885, 847), (842, 880, 878, 1053, 840), (876, 890, 898, 884), (884, 898, 896, 882), (874, 888, 900, 886), (885, 899, 901, 887), (878, 892, 897, 883, 1051), (882, 896, 899, 885), (880, 894, 892, 878), (886, 900, 889, 875), (881, 895, 893, 879), (887, 901, 888, 874), (879, 893, 894, 880), (875, 889, 895, 881), (883, 897, 891, 877), (896, 910, 913, 899), (894, 908, 906, 892), (900, 914, 903, 889), (895, 909, 907, 893), (901, 915, 902, 888), (893, 907, 908, 894), (889, 903, 909, 895), (897, 911, 905, 891), (890, 904, 912, 898), (898, 912, 910, 896), (888, 902, 914, 900), (899, 913, 915, 901), (892, 906, 911, 897), (907, 921, 922, 908), (903, 917, 923, 909), (911, 925, 919, 905), (904, 918, 926, 912), (912, 926, 924, 910), (902, 916, 928, 914), (913, 927, 929, 915), (906, 920, 925, 911), (910, 924, 927, 913), (908, 922, 920, 906), (914, 928, 917, 903), (909, 923, 921, 907), (915, 929, 916, 902), (926, 940, 938, 924), (916, 930, 942, 928), (927, 941, 943, 929), (920, 934, 939, 925), (924, 938, 941, 927), (922, 936, 934, 920), (928, 942, 931, 917), (923, 937, 935, 921), (929, 943, 930, 916), (921, 935, 936, 922), (917, 931, 937, 923), (925, 939, 933, 919), (918, 932, 940, 926), (780, 817, 945, 818), (843, 951, 948, 831), (842, 950, 949, 841), (779, 829, 817, 780), (947, 957, 960, 950), (948, 958, 956, 946), (944, 954, 953, 829), (829, 953, 952, 817), (950, 960, 959, 949), (817, 952, 955, 945), (945, 955, 957, 947), (951, 961, 958, 948), (946, 956, 954, 944), (949, 959, 961, 951), (973, 964, 963, 972), (975, 962, 965, 974), (977, 969, 971, 976), (978, 970, 969, 977), (979, 966, 964, 973), (980, 968, 966, 979), (976, 971, 968, 980), (972, 963, 962, 975), (974, 965, 967, 981), (981, 967, 970, 978), (957, 981, 978, 960), (955, 974, 981, 957), (953, 972, 975, 952), (961, 976, 980, 958), (958, 980, 979, 956), (956, 979, 973, 954), (960, 978, 977, 959), (959, 977, 976, 961), (952, 975, 974, 955), (954, 973, 972, 953), (942, 992, 983, 931), (937, 988, 986, 935), (943, 993, 982, 930), (935, 986, 987, 936), (931, 983, 988, 937), (939, 990, 984, 933), (932, 434, 940), (940, 434, 989, 938), (930, 982, 992, 942), (941, 991, 993, 943), (934, 985, 990, 939), (938, 989, 991, 941), (936, 987, 985, 934), (992, 994, 1008, 983), (991, 995, 1000, 993), (983, 1008, 997, 988), (990, 996, 1007, 984), (993, 1000, 1001, 982), (985, 1006, 996, 990), (1004, 1009, 998, 1006), (982, 1001, 994, 992), (988, 997, 1005, 986), (1006, 998, 1003, 996), (986, 1005, 1004, 987), (1005, 1002, 1009, 1004), (997, 999, 1002, 1005), (987, 1004, 1006, 985), (434, 440, 995, 991, 989), (996, 1003, 1010, 1007), (1003, 1014, 1016, 1010), (1009, 1015, 1011, 998), (999, 1012, 1013, 1002), (1002, 1013, 1015, 1009), (998, 1011, 1014, 1003), (655, 669, 648), (1012, 1019, 1020, 1013), (1011, 1018, 1021, 1014), (1014, 1021, 1023, 1016), (1017, 1024, 1019, 1012), (1015, 1022, 1018, 1011), (1013, 1020, 1022, 1015), (1024, 1030, 1026, 1019), (1022, 1029, 1025, 1018), (1020, 1027, 1029, 1022), (1019, 1026, 1027, 1020), (1018, 1025, 1028, 1021), (1029, 1035, 1031, 1025), (1027, 1033, 1035, 1029), (1026, 1032, 1033, 1027), (1025, 1031, 1034, 1028), (1030, 1036, 1032, 1026), (1032, 1038, 1039, 1033), (1031, 1037, 1040, 1034), (1036, 1042, 1038, 1032), (1035, 1041, 1037, 1031), (1033, 1039, 1041, 1035), (479, 1047, 1042), (1042, 1047, 1044, 1038), (1041, 1046, 1043, 1037), (1039, 1045, 1046, 1041), (1038, 1044, 1045, 1039), (1028, 1021, 1023), (481, 997, 1008, 994, 1001, 1000, 995, 440), (999, 997, 481), (479, 1042, 1036), (999, 1017, 1012), (1017, 999, 481), (1048, 1054, 1052, 845), (1050, 840, 1048, 1055), (828, 1050, 1055, 839), (839, 1055, 1049, 833), (243, 235, 759, 774, 783), (243, 783, 821, 277), (277, 821, 833, 288), (483, 288, 833, 1049), (299, 483, 1049, 845), (299, 845, 1052, 486), (486, 1052, 877), (963, 1057, 1056, 962), (965, 1059, 1061, 967), (967, 1061, 1064, 970), (964, 1058, 1057, 963), (962, 1056, 1059, 965), (969, 1063, 1065, 971), (970, 1064, 1063, 969), (966, 1060, 1058, 964), (968, 1062, 1060, 966), (971, 1065, 1062, 968), (1061, 1059, 1068, 1092, 1072, 1067, 1064), (1057, 1069, 1071, 1068, 1059, 1056), (1062, 1070, 1058, 1060), (1065, 1066, 1070, 1062), (1057, 1058, 1069), (1074, 1082, 1080, 1072), (1073, 1085, 1086, 1074), (1075, 1073, 1074), (1075, 1074, 1072), (1072, 1071, 1075), (1073, 1075, 1071), (1071, 1088, 1090, 1073), (1092, 1078, 1077, 1071, 1072), (1078, 1079, 1077), (1078, 1092, 1068, 1076), (1071, 1077, 1076, 1068), (1080, 1083, 1081), (1076, 1079, 1078), (1077, 1079, 1076), (1067, 1081, 1082, 1074), (1072, 1080, 1081, 1067), (1081, 1083, 1082), (1082, 1083, 1080), (1070, 1069, 1058), (1073, 1069, 1070), (1073, 1070, 1066), (1064, 1067, 1063), (1074, 1063, 1067), (1063, 1074, 1065), (1065, 1074, 1066), (1081, 1082, 1080), (1085, 1087, 1086), (1074, 1086, 1084, 1066), (1066, 1084, 1085, 1073), (1089, 1091, 1088), (1086, 1087, 1084), (1084, 1087, 1085), (1073, 1090, 1089, 1069), (1069, 1089, 1088, 1071), (1090, 1091, 1089), (1088, 1091, 1090), (465, 481, 459), (470, 481, 465), (475, 481, 470), (479, 481, 475), (481, 479, 1036), (481, 1036, 1030), (481, 1030, 1024), (481, 1024, 1017), (1098, 1093, 1095, 1099, 1096, 1097, 1094), (34, 39, 1097, 1096), (0, 32, 1095, 1093), (28, 46, 1098, 1094), (54, 34, 1096, 1099), (39, 28, 1094, 1097), (32, 54, 1099, 1095), (1100, 1102, 1103, 1104, 1106, 1105, 1101), (40, 35, 1100, 1101), (36, 43, 1105, 1106), (42, 37, 1104, 1103), (35, 41, 1102, 1100), (37, 36, 1106, 1104), (43, 40, 1101, 1105), (1108, 1107, 1113, 1110, 1111, 1112, 1109), (47, 27, 1113, 1107), (27, 38, 1110, 1113), (55, 31, 1109, 1112), (3, 47, 1107, 1108), (38, 33, 1111, 1110), (31, 3, 1108, 1109), (1115, 1116, 1119, 1118, 1117, 1120, 1114), (582, 560, 1118, 1119), (554, 574, 1114, 1120), (565, 554, 1120, 1117), (558, 582, 1119, 1116), (574, 530, 1115, 1114), (560, 565, 1117, 1118), (1121, 1122, 1126, 1127, 1125, 1124, 1123), (567, 570, 1126, 1122), (569, 568, 1123, 1124), (562, 567, 1122, 1121), (570, 563, 1127, 1126), (564, 569, 1124, 1125), (568, 562, 1121, 1123), (1128, 1129, 1132, 1133, 1134, 1131, 1130), (555, 566, 1132, 1129), (581, 559, 1131, 1134), (527, 573, 1128, 1130), (566, 561, 1133, 1132), (559, 527, 1130, 1131), (573, 555, 1129, 1128)])
me_cube.polygons.foreach_set('use_smooth', [1, 1, 1, 1, 1, 1, 1, 1, 1, 1, 1, 1, 1, 1, 1, 1, 1, 1, 1, 1, 1, 1, 1, 1, 1, 1, 1, 1, 1, 1, 1, 1, 1, 1, 1, 1, 1, 1, 1, 1, 1, 1, 1, 1, 1, 1, 1, 1, 1, 1, 1, 1, 1, 1, 1, 1, 1, 1, 1, 1, 1, 1, 1, 1, 1, 1, 1, 1, 1, 1, 1, 1, 1, 1, 1, 1, 1, 1, 1, 1, 1, 1, 1, 1, 1, 1, 1, 1, 1, 1, 1, 1, 1, 1, 1, 1, 1, 1, 1, 1, 1, 1, 1, 1, 1, 1, 1, 1, 1, 1, 1, 1, 1, 1, 1, 1, 1, 1, 1, 1, 1, 1, 1, 1, 1, 1, 1, 1, 1, 1, 1, 1, 1, 1, 1, 1, 1, 1, 1, 1, 1, 1, 1, 1, 1, 1, 1, 1, 1, 1, 1, 1, 1, 1, 1, 1, 1, 1, 1, 1, 1, 1, 1, 1, 1, 1, 1, 1, 1, 1, 1, 1, 1, 1, 1, 1, 1, 1, 1, 1, 1, 1, 1, 1, 1, 1, 1, 1, 1, 1, 1, 1, 1, 1, 1, 1, 1, 1, 1, 1, 1, 1, 1, 1, 1, 1, 1, 1, 1, 1, 1, 1, 1, 1, 1, 1, 1, 1, 1, 1, 1, 1, 1, 1, 1, 1, 1, 1, 1, 1, 1, 1, 1, 1, 1, 1, 1, 1, 1, 1, 1, 1, 1, 1, 1, 1, 1, 1, 1, 1, 1, 1, 1, 1, 1, 1, 1, 1, 1, 1, 1, 1, 1, 1, 1, 1, 1, 1, 1, 1, 1, 1, 1, 1, 1, 1, 1, 1, 1, 1, 1, 1, 1, 1, 1, 1, 1, 1, 1, 1, 1, 1, 1, 1, 1, 1, 1, 1, 1, 1, 1, 1, 1, 1, 1, 1, 1, 1, 1, 1, 1, 1, 1, 1, 1, 1, 1, 1, 1, 1, 1, 1, 1, 1, 1, 1, 1, 1, 1, 1, 1, 1, 1, 1, 1, 1, 1, 1, 1, 1, 1, 1, 1, 1, 1, 1, 1, 1, 1, 1, 1, 1, 1, 1, 1, 1, 1, 1, 1, 1, 1, 1, 1, 1, 1, 1, 1, 1, 1, 1, 1, 1, 1, 1, 1, 1, 1, 1, 1, 1, 1, 1, 1, 1, 1, 1, 1, 1, 1, 1, 1, 1, 1, 1, 1, 1, 1, 1, 1, 1, 1, 1, 1, 1, 1, 1, 1, 1, 1, 1, 1, 1, 1, 1, 1, 1, 1, 1, 1, 1, 1, 1, 1, 1, 1, 1, 1, 1, 1, 1, 1, 1, 1, 1, 1, 1, 1, 1, 1, 1, 1, 1, 1, 1, 1, 1, 1, 1, 1, 1, 1, 1, 1, 1, 1, 1, 1, 1, 1, 1, 1, 1, 1, 1, 1, 1, 1, 1, 1, 1, 1, 1, 1, 1, 1, 1, 1, 1, 1, 1, 1, 1, 1, 1, 1, 1, 1, 1, 1, 1, 1, 1, 1, 1, 1, 1, 1, 1, 1, 1, 1, 1, 1, 1, 1, 1, 1, 1, 1, 1, 1, 1, 1, 1, 1, 1, 1, 1, 0, 1, 1, 1, 1, 1, 1, 1, 1, 1, 1, 1, 1, 1, 1, 1, 1, 1, 1, 1, 1, 1, 1, 1, 1, 1, 1, 1, 1, 1, 1, 1, 1, 1, 1, 1, 1, 1, 1, 1, 1, 1, 1, 1, 1, 1, 1, 1, 1, 1, 1, 1, 1, 1, 1, 1, 1, 1, 1, 1, 1, 1, 1, 1, 1, 1, 1, 1, 1, 1, 1, 1, 1, 1, 1, 1, 1, 1, 1, 1, 1, 1, 1, 1, 1, 1, 1, 1, 1, 1, 1, 1, 1, 1, 1, 1, 1, 1, 1, 1, 1, 1, 1, 1, 1, 1, 1, 1, 1, 1, 1, 1, 1, 1, 1, 1, 1, 1, 1, 1, 1, 1, 1, 1, 1, 1, 1, 1, 1, 1, 1, 1, 1, 1, 1, 1, 1, 1, 1, 1, 1, 1, 1, 1, 1, 1, 1, 1, 1, 1, 1, 1, 1, 1, 1, 1, 1, 1, 1, 1, 1, 1, 1, 1, 1, 1, 1, 1, 1, 1, 1, 1, 1, 1, 1, 1, 1, 1, 1, 1, 1, 1, 1, 1, 1, 1, 1, 1, 1, 1, 1, 1, 1, 1, 1, 1, 1, 1, 1, 1, 1, 1, 1, 1, 1, 1, 1, 1, 1, 1, 1, 1, 1, 1, 1, 1, 1, 1, 1, 1, 1, 1, 1, 1, 1, 1, 1, 1, 1, 1, 1, 1, 1, 1, 1, 1, 1, 1, 1, 1, 1, 1, 1, 1, 1, 1, 1, 1, 1, 1, 1, 1, 1, 1, 1, 1, 1, 1, 1, 1, 1, 1, 1, 1, 1, 1, 1, 1, 1, 1, 1, 1, 1, 1, 1, 1, 1, 1, 1, 1, 1, 1, 1, 1, 1, 1, 1, 1, 1, 1, 1, 1, 1, 1, 1, 1, 1, 1, 1, 1, 1, 1, 1, 1, 1, 1, 1, 1, 1, 1, 1, 1, 1, 1, 1, 1, 1, 1, 1, 1, 1, 1, 1, 1, 1, 1, 1, 1, 1, 1, 1, 1, 1, 1, 1, 1, 1, 1, 1, 1, 1, 1, 1, 1, 1, 1, 1, 1, 1, 1, 1, 1, 1, 1, 1, 1, 1, 1, 1, 1, 1, 1, 1, 1, 1, 1, 1, 1, 1, 1, 1, 1, 1, 1, 1, 1, 1, 1, 1, 1, 1, 1, 1, 1, 1, 1, 1, 1, 1, 1, 1, 1, 1, 1, 1, 1, 1, 1, 1, 1, 1, 1, 1, 1, 1, 1, 1, 1, 1, 1, 1, 1, 1, 1, 1, 1, 1, 1, 1, 1, 1, 1, 1, 1, 1, 1, 1, 1, 1, 1, 1, 1, 1, 1, 1, 1, 1, 1, 1, 1, 1, 1, 1, 1, 1, 1, 1, 1, 1, 1, 1, 1, 1, 1, 1, 1, 1, 1, 1, 1, 1, 1, 1, 1, 1, 1, 1, 1, 1, 1, 1, 1, 1, 1, 1, 1, 1, 1, 1, 1, 1, 1, 1, 1, 1, 1, 1, 1, 1, 1, 1, 1, 1, 1, 1, 1, 1, 1, 1, 1, 1, 1, 1, 1, 1, 1, 1, 1, 1, 1, 1, 1, 1, 1, 1, 1, 1, 1, 1, 1, 1, 1, 1, 1, 1, 1, 1, 1, 1, 1, 1, 1, 1, 1, 1, 1, 1, 1, 1, 1, 1, 1, 0, 1, 1, 1, 1, 1, 1, 1, 1, 1, 1, 1, 1, 1, 1, 1, 1, 1, 1, 1, 1, 1, 1, 1, 1, 1, 1, 1, 1, 1, 1, 1, 1, 1, 1, 1, 1, 1, 1, 1, 1, 1, 1, 1, 1, 1, 1, 1, 1, 1, 1, 1, 1, 1, 1, 1, 1, 1, 1, 1, 1])
me_cube.polygons.foreach_set('material_index', [3, 3, 3, 3, 3, 3, 3, 3, 3, 3, 3, 3, 3, 3, 3, 3, 3, 3, 3, 3, 3, 3, 3, 3, 3, 3, 3, 3, 3, 3, 3, 3, 3, 3, 3, 3, 3, 3, 3, 3, 3, 3, 3, 3, 3, 3, 3, 3, 3, 3, 3, 3, 3, 3, 3, 3, 3, 3, 3, 3, 3, 3, 3, 3, 3, 3, 3, 3, 3, 3, 3, 3, 3, 3, 3, 3, 3, 3, 3, 3, 3, 3, 3, 3, 3, 3, 1, 1, 1, 1, 1, 1, 1, 1, 1, 1, 1, 1, 1, 1, 1, 1, 1, 1, 1, 1, 1, 1, 1, 1, 1, 1, 1, 1, 1, 1, 1, 1, 1, 1, 1, 1, 1, 1, 1, 1, 1, 1, 1, 1, 1, 1, 1, 1, 1, 1, 1, 1, 1, 1, 1, 1, 1, 1, 1, 1, 1, 1, 1, 1, 1, 1, 1, 1, 1, 1, 1, 1, 1, 1, 1, 1, 1, 1, 1, 1, 1, 1, 1, 1, 1, 1, 1, 1, 1, 1, 1, 1, 1, 1, 1, 1, 1, 1, 1, 1, 1, 1, 1, 1, 1, 1, 1, 1, 1, 1, 1, 1, 1, 1, 1, 1, 1, 1, 1, 1, 1, 1, 1, 1, 1, 1, 1, 1, 1, 1, 1, 1, 1, 1, 1, 1, 1, 1, 1, 1, 1, 1, 1, 1, 1, 1, 1, 1, 1, 1, 1, 1, 1, 1, 1, 1, 1, 1, 1, 1, 1, 1, 1, 1, 1, 1, 1, 1, 1, 1, 1, 1, 1, 1, 1, 1, 1, 1, 1, 1, 1, 1, 1, 1, 1, 1, 1, 1, 1, 1, 1, 1, 1, 1, 1, 1, 1, 1, 1, 1, 1, 1, 1, 1, 1, 1, 1, 1, 1, 1, 1, 1, 1, 1, 1, 1, 1, 1, 1, 1, 1, 1, 1, 1, 1, 1, 1, 1, 1, 1, 1, 1, 1, 1, 1, 1, 1, 1, 1, 1, 1, 1, 1, 1, 1, 1, 1, 1, 1, 1, 1, 1, 1, 1, 1, 1, 1, 1, 1, 1, 1, 1, 1, 1, 1, 1, 1, 1, 1, 1, 1, 1, 1, 1, 1, 1, 1, 1, 1, 1, 1, 1, 1, 1, 1, 1, 1, 1, 1, 1, 1, 1, 1, 1, 1, 1, 1, 1, 1, 1, 1, 1, 1, 1, 1, 1, 1, 1, 1, 1, 1, 1, 1, 1, 1, 1, 1, 1, 1, 4, 4, 4, 4, 4, 4, 4, 4, 4, 4, 4, 4, 4, 4, 4, 4, 4, 4, 4, 4, 4, 4, 4, 4, 4, 4, 4, 4, 4, 4, 4, 4, 4, 4, 1, 4, 4, 4, 4, 4, 4, 4, 4, 4, 4, 4, 4, 4, 4, 4, 4, 4, 4, 4, 4, 4, 4, 4, 4, 4, 4, 4, 4, 4, 4, 4, 4, 1, 1, 1, 1, 1, 1, 2, 2, 2, 2, 2, 2, 2, 2, 2, 2, 2, 2, 2, 2, 2, 2, 2, 2, 2, 2, 2, 2, 2, 2, 2, 2, 2, 2, 2, 2, 2, 2, 2, 2, 2, 2, 2, 2, 2, 2, 2, 2, 2, 2, 2, 2, 2, 2, 2, 2, 2, 3, 3, 3, 3, 3, 3, 3, 3, 3, 3, 3, 3, 3, 3, 3, 3, 3, 3, 3, 3, 3, 3, 3, 3, 3, 3, 3, 3, 3, 3, 3, 3, 3, 3, 3, 3, 3, 3, 3, 3, 3, 3, 3, 3, 3, 3, 3, 3, 3, 3, 3, 3, 3, 3, 3, 3, 3, 3, 3, 3, 3, 3, 3, 3, 3, 3, 3, 3, 3, 3, 3, 3, 3, 3, 3, 3, 3, 3, 3, 3, 3, 3, 3, 3, 3, 3, 3, 3, 3, 3, 3, 3, 3, 3, 1, 1, 1, 1, 1, 1, 1, 1, 1, 1, 1, 1, 1, 1, 1, 1, 1, 1, 1, 1, 1, 1, 1, 1, 1, 1, 1, 1, 1, 1, 1, 1, 1, 1, 1, 1, 1, 1, 1, 1, 1, 1, 1, 1, 1, 1, 1, 1, 1, 1, 1, 1, 1, 1, 1, 1, 1, 1, 1, 1, 1, 1, 1, 1, 1, 1, 1, 1, 1, 1, 1, 1, 1, 1, 1, 1, 1, 1, 1, 1, 1, 1, 1, 1, 1, 1, 1, 1, 1, 1, 1, 1, 1, 1, 1, 1, 1, 1, 1, 1, 1, 1, 1, 1, 1, 1, 1, 1, 1, 1, 1, 1, 1, 1, 1, 1, 1, 1, 1, 1, 1, 1, 1, 1, 1, 1, 1, 1, 1, 1, 1, 1, 1, 1, 1, 1, 1, 1, 1, 1, 1, 1, 1, 1, 1, 1, 1, 1, 1, 1, 1, 1, 1, 1, 1, 1, 1, 1, 1, 1, 1, 1, 1, 1, 1, 1, 1, 1, 1, 1, 1, 1, 1, 1, 1, 1, 1, 1, 1, 1, 1, 1, 1, 1, 1, 1, 1, 1, 1, 1, 1, 1, 1, 1, 1, 1, 1, 1, 1, 1, 1, 1, 1, 1, 1, 1, 1, 1, 1, 1, 1, 1, 1, 1, 1, 1, 1, 1, 1, 1, 1, 1, 1, 1, 1, 1, 1, 1, 1, 1, 1, 1, 1, 1, 1, 1, 1, 1, 1, 1, 1, 1, 1, 1, 1, 1, 1, 1, 1, 1, 1, 1, 1, 1, 1, 1, 1, 1, 1, 1, 1, 1, 1, 1, 1, 1, 1, 1, 1, 1, 1, 1, 1, 1, 1, 1, 1, 1, 1, 1, 1, 1, 1, 1, 1, 1, 1, 1, 1, 1, 1, 1, 1, 1, 1, 1, 1, 1, 1, 1, 1, 1, 1, 1, 1, 1, 1, 1, 1, 1, 1, 1, 1, 1, 1, 1, 1, 1, 1, 4, 4, 4, 4, 4, 4, 4, 4, 4, 4, 4, 4, 4, 4, 4, 4, 4, 4, 4, 4, 4, 4, 4, 4, 4, 4, 4, 4, 4, 4, 4, 4, 4, 4, 1, 4, 4, 4, 4, 4, 4, 4, 4, 4, 4, 4, 4, 4, 4, 4, 4, 4, 4, 4, 4, 4, 4, 4, 4, 4, 4, 4, 4, 4, 4, 4, 4, 1, 1, 1, 1, 1, 1, 1, 1, 1, 1, 1, 2, 2, 2, 2, 2, 2, 2, 2, 2, 2, 2, 2, 2, 2, 2, 2, 2, 2, 2, 2, 2, 2, 2, 2, 2, 2, 2, 2, 2, 2, 2, 2, 2, 2, 2, 2, 2, 2, 2, 2, 2, 2, 2, 2, 2, 2, 2, 2, 2, 2, 2, 4, 4, 4, 4, 4, 4, 4, 4, 3, 3, 3, 3, 3, 3, 3, 3, 3, 3, 3, 3, 3, 3, 3, 3, 3, 3, 3, 3, 3, 3, 3, 3, 3, 3, 3, 3, 3, 3, 3, 3, 3, 3, 3, 3, 3, 3, 3, 3, 3, 3])
me_cube.materials.append(mat_bodywings)
me_cube.materials.append(mat_bodymaiin)
me_cube.materials.append(mat_hands)
me_cube.materials.append(mat_feet)
me_cube.materials.append(mat_material_002)
me_cube.use_remesh_preserve_volume = False
me_cube.use_remesh_preserve_attributes = False
me_cube.use_mirror_vertex_groups = False
me_cube.update()

# ---- objects
ob_camera = bpy.data.objects.new('Camera', cam_camera_001)
ob_area = bpy.data.objects.new('Area', light_area_001)
ob_guardian = bpy.data.objects.new('GUARDIAN', me_cube)

# ---- transforms, parenting, visibility, modifiers, constraints
ob_camera.location = (95.23, 11.59, 42.35)
ob_camera.rotation_euler = (1.438, 0.05563, 1.679)
ob_camera.lineart.crease_threshold = 0.0
ob_area.location = (16.91, 0.0, 44.91)
ob_area.rotation_euler = (0.0, 0.6382, 0.0)
ob_area.lineart.crease_threshold = 0.0
ob_guardian.location = (0.0, -1.013, 0.0)
ob_guardian.lock_rotations_4d = False
ob_guardian.empty_display_type = 'ARROWS'
ob_guardian.use_shape_key_edit_mode = True
ob_guardian.lineart.crease_threshold = 0.0

# ---- collection membership
col_collection_1.objects.link(ob_camera)
col_collection_1.objects.link(ob_area)
col_collection_1.objects.link(ob_guardian)

# ---- scene / render settings (as saved in the file)
scene.camera = ob_camera
scene.frame_start = 1; scene.frame_end = 250; scene.frame_set(1)
scene.render.engine = 'CYCLES'
scene.render.image_settings.color_depth = '16'
scene.render.resolution_x = 2000
scene.render.resolution_y = 2000
scene.render.fps = 30
scene.render.dither_intensity = 0.0
scene.render.film_transparent = True
scene.cycles.use_denoising = False
scene.cycles.samples = 128
scene.cycles.sampling_pattern = 'TABULATED_SOBOL'
scene.cycles.light_sampling_threshold = 0.0
scene.cycles.use_adaptive_sampling = False
scene.cycles.use_light_tree = False
scene.cycles.blur_glossy = 0.0
scene.cycles.sample_clamp_indirect = 0.0
scene.view_settings.view_transform = 'Standard'
bpy.context.view_layer.update()
